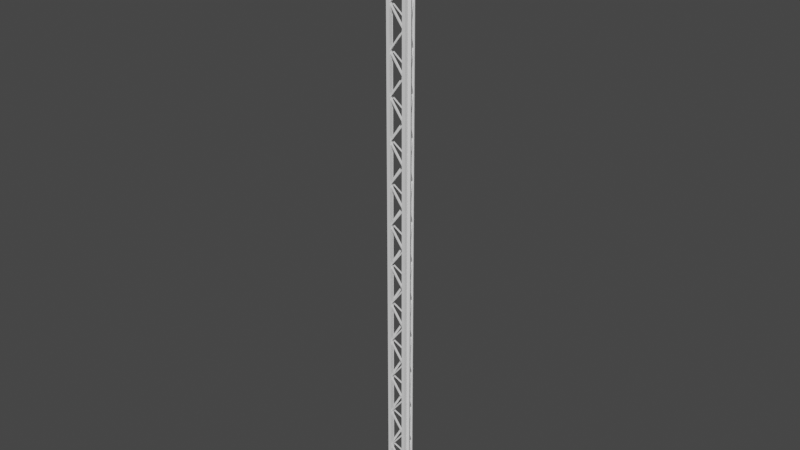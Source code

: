 # Source: full-scaffolding.blend  (saved by Blender 2.83.19; exported with 4.5.12 LTS)
import bpy
from mathutils import Matrix  # noqa: F401  (used for matrix-valued properties, if any)

bpy.ops.wm.read_factory_settings(use_empty=True)
scene = bpy.context.scene
scene.name = 'Scene'

# ---- collections
col_collection = bpy.data.collections.new('Collection'); scene.collection.children.link(col_collection)

# ---- world
world_world = bpy.data.worlds.new('World'); scene.world = world_world
world_world.use_nodes = True; world_world.node_tree.nodes.clear()
_N = world_world.node_tree.nodes; _L = world_world.node_tree.links
n0 = _N.new('ShaderNodeOutputWorld'); n0.name = 'World Output'; n0.location = (300, 300)
n1 = _N.new('ShaderNodeBackground'); n1.name = 'Background'; n1.location = (10, 300)
n1.inputs[0].default_value = (0.05088, 0.05088, 0.05088, 1.0)
_L.new(n1.outputs[0], n0.inputs[0])
n0.is_active_output = True
world_world.color = (0.05088, 0.05088, 0.05088)
world_world.use_sun_shadow = False
world_world.sun_shadow_jitter_overblur = 0.0

# ---- meshes
me_cube_005 = bpy.data.meshes.new('Cube.005')
me_cube_005.from_pydata([(0.7189, 0.8669, -33.68), (-0.7811, 0.8669, -31.68), (0.7189, 0.8669, -33.44), (0.7189, 0.6944, -33.68), (-0.7811, 0.6944, -31.68), (0.7189, 0.6944, -33.44), (-0.7811, 0.6944, -31.44), (0.7189, 0.6944, -29.44), (-0.7811, 0.6944, -31.19), (0.7189, 0.6944, -29.19), (-0.7811, 0.8669, -31.44), (0.7189, 0.8669, -29.44), (-0.7811, 0.8669, -31.19), (0.7189, 0.8669, -29.19), (0.7189, 0.8669, -29.19), (-0.7811, 0.8669, -27.19), (0.7189, 0.8669, -28.95), (0.7189, 0.6944, -29.19), (-0.7811, 0.6944, -27.19), (0.7189, 0.6944, -28.95), (-0.7811, 0.6944, -26.95), (0.7189, 0.6944, -24.95), (-0.7811, 0.6944, -26.7), (0.7189, 0.6944, -24.7), (-0.7811, 0.8669, -26.95), (0.7189, 0.8669, -24.95), (-0.7811, 0.8669, -26.7), (0.7189, 0.8669, -24.7), (0.7189, 0.8669, -24.7), (-0.7811, 0.8669, -22.7), (0.7189, 0.8669, -24.45), (0.7189, 0.6944, -24.7), (-0.7811, 0.6944, -22.7), (0.7189, 0.6944, -24.45), (-0.7811, 0.6944, -22.45), (0.7189, 0.6944, -20.45), (-0.7811, 0.6944, -22.21), (0.7189, 0.6944, -20.21), (-0.7811, 0.8669, -22.45), (0.7189, 0.8669, -20.45), (-0.7811, 0.8669, -22.21), (0.7189, 0.8669, -20.21), (0.7189, 0.8669, -20.21), (-0.7811, 0.8669, -18.21), (0.7189, 0.8669, -19.96), (0.7189, 0.6944, -20.21), (-0.7811, 0.6944, -18.21), (0.7189, 0.6944, -19.96), (-0.7811, 0.6944, -17.96), (0.7189, 0.6944, -15.96), (-0.7811, 0.6944, -17.72), (0.7189, 0.6944, -15.72), (-0.7811, 0.8669, -17.96), (0.7189, 0.8669, -15.96), (-0.7811, 0.8669, -17.72), (0.7189, 0.8669, -15.72), (0.7189, 0.8669, -15.72), (-0.7811, 0.8669, -13.72), (0.7189, 0.8669, -15.47), (0.7189, 0.6944, -15.72), (-0.7811, 0.6944, -13.72), (0.7189, 0.6944, -15.47), (-0.7811, 0.6944, -13.47), (0.7189, 0.6944, -11.47), (-0.7811, 0.6944, -13.23), (0.7189, 0.6944, -11.23), (-0.7811, 0.8669, -13.47), (0.7189, 0.8669, -11.47), (-0.7811, 0.8669, -13.23), (0.7189, 0.8669, -11.23), (0.7189, 0.8669, -11.23), (-0.7811, 0.8669, -9.227), (0.7189, 0.8669, -10.98), (0.7189, 0.6944, -11.23), (-0.7811, 0.6944, -9.227), (0.7189, 0.6944, -10.98), (-0.7811, 0.6944, -8.982), (0.7189, 0.6944, -6.982), (-0.7811, 0.6944, -8.737), (0.7189, 0.6944, -6.737), (-0.7811, 0.8669, -8.982), (0.7189, 0.8669, -6.982), (-0.7811, 0.8669, -8.737), (0.7189, 0.8669, -6.737), (0.7189, 0.8669, -6.737), (-0.7811, 0.8669, -4.737), (0.7189, 0.8669, -6.491), (0.7189, 0.6944, -6.737), (-0.7811, 0.6944, -4.737), (0.7189, 0.6944, -6.491), (-0.7811, 0.6944, -4.491), (0.7189, 0.6944, -2.491), (-0.7811, 0.6944, -4.246), (0.7189, 0.6944, -2.246), (-0.7811, 0.8669, -4.491), (0.7189, 0.8669, -2.491), (-0.7811, 0.8669, -4.246), (0.7189, 0.8669, -2.246), (0.7189, 0.8669, -2.246), (-0.7811, 0.8669, -0.2458), (0.7189, 0.8669, -2.0), (0.7189, 0.6944, -2.246), (-0.7811, 0.6944, -0.2458), (0.7189, 0.6944, -2.0), (-0.7811, 0.6944, -0.0003841), (0.7189, 0.6944, 2.0), (-0.7811, 0.6944, 0.245), (0.7189, 0.6944, 2.245), (-0.7811, 0.8669, -0.0003841), (0.7189, 0.8669, 2.0), (-0.7811, 0.8669, 0.245), (0.7189, 0.8669, 2.245), (0.7189, 0.8669, 2.245), (-0.7811, 0.8669, 4.245), (0.7189, 0.8669, 2.49), (0.7189, 0.6944, 2.245), (-0.7811, 0.6944, 4.245), (0.7189, 0.6944, 2.49), (-0.7811, 0.6944, 4.49), (0.7189, 0.6944, 6.49), (-0.7811, 0.6944, 4.736), (0.7189, 0.6944, 6.736), (-0.7811, 0.8669, 4.49), (0.7189, 0.8669, 6.49), (-0.7811, 0.8669, 4.736), (0.7189, 0.8669, 6.736), (0.7189, 0.8669, 6.736), (-0.7811, 0.8669, 8.736), (0.7189, 0.8669, 6.981), (0.7189, 0.6944, 6.736), (-0.7811, 0.6944, 8.736), (0.7189, 0.6944, 6.981), (-0.7811, 0.6944, 8.981), (0.7189, 0.6944, 10.98), (-0.7811, 0.6944, 9.227), (0.7189, 0.6944, 11.23), (-0.7811, 0.8669, 8.981), (0.7189, 0.8669, 10.98), (-0.7811, 0.8669, 9.227), (0.7189, 0.8669, 11.23), (0.7189, 0.8669, 11.23), (-0.7811, 0.8669, 13.23), (0.7189, 0.8669, 11.47), (0.7189, 0.6944, 11.23), (-0.7811, 0.6944, 13.23), (0.7189, 0.6944, 11.47), (-0.7811, 0.6944, 13.47), (0.7189, 0.6944, 15.47), (-0.7811, 0.6944, 13.72), (0.7189, 0.6944, 15.72), (-0.7811, 0.8669, 13.47), (0.7189, 0.8669, 15.47), (-0.7811, 0.8669, 13.72), (0.7189, 0.8669, 15.72), (0.7189, 0.8669, 15.72), (-0.7811, 0.8669, 17.72), (0.7189, 0.8669, 15.96), (0.7189, 0.6944, 15.72), (-0.7811, 0.6944, 17.72), (0.7189, 0.6944, 15.96), (-0.7811, 0.6944, 17.96), (0.7189, 0.6944, 19.96), (-0.7811, 0.6944, 18.21), (0.7189, 0.6944, 20.21), (-0.7811, 0.8669, 17.96), (0.7189, 0.8669, 19.96), (-0.7811, 0.8669, 18.21), (0.7189, 0.8669, 20.21), (0.7189, 0.8669, 20.21), (-0.7811, 0.8669, 22.21), (0.7189, 0.8669, 20.45), (0.7189, 0.6944, 20.21), (-0.7811, 0.6944, 22.21), (0.7189, 0.6944, 20.45), (-0.7811, 0.6944, 22.45), (0.7189, 0.6944, 24.45), (-0.7811, 0.6944, 22.7), (0.7189, 0.6944, 24.7), (-0.7811, 0.8669, 22.45), (0.7189, 0.8669, 24.45), (-0.7811, 0.8669, 22.7), (0.7189, 0.8669, 24.7), (0.7189, 0.8669, 24.7), (-0.7811, 0.8669, 26.7), (0.7189, 0.8669, 24.94), (0.7189, 0.6944, 24.7), (-0.7811, 0.6944, 26.7), (0.7189, 0.6944, 24.94), (-0.7811, 0.6944, 26.94), (0.7189, 0.6944, 28.94), (-0.7811, 0.6944, 27.19), (0.7189, 0.6944, 29.19), (-0.7811, 0.8669, 26.94), (0.7189, 0.8669, 28.94), (-0.7811, 0.8669, 27.19), (0.7189, 0.8669, 29.19), (0.7189, 0.8669, 29.19), (-0.7811, 0.8669, 31.19), (0.7189, 0.8669, 29.44), (0.7189, 0.6944, 29.19), (-0.7811, 0.6944, 31.19), (0.7189, 0.6944, 29.44), (-0.7811, 0.6944, 31.44), (0.7189, 0.6944, 33.44), (-0.7811, 0.6944, 31.68), (0.7189, 0.6944, 33.68), (-0.7811, 0.8669, 31.44), (0.7189, 0.8669, 33.44), (-0.7811, 0.8669, 31.68), (0.7189, 0.8669, 33.68), (0.7081, 0.5926, -33.68), (0.7081, 0.5926, 33.68), (0.7081, 0.9686, -33.68), (0.7081, 0.9686, 33.68), (1.084, 0.5926, -33.68), (1.084, 0.5926, 33.68), (1.084, 0.9686, -33.68), (1.084, 0.9686, 33.68), (-0.7702, 0.5926, -33.68), (-0.7702, 0.5926, 33.68), (-0.7702, 0.9686, -33.68), (-0.7702, 0.9686, 33.68), (-1.146, 0.5926, -33.68), (-1.146, 0.5926, 33.68), (-1.146, 0.9686, -33.68), (-1.146, 0.9686, 33.68), (1.009, 0.3074, -33.68), (0.273, -0.9996, -31.68), (1.009, 0.3074, -33.44), (1.16, 0.2227, -33.68), (0.4233, -1.084, -31.68), (1.16, 0.2227, -33.44), (0.4233, -1.084, -31.44), (1.16, 0.2227, -29.44), (0.4233, -1.084, -31.19), (1.16, 0.2227, -29.19), (0.273, -0.9996, -31.44), (1.009, 0.3074, -29.44), (0.273, -0.9996, -31.19), (1.009, 0.3074, -29.19), (1.009, 0.3074, -29.19), (0.273, -0.9996, -27.19), (1.009, 0.3074, -28.95), (1.16, 0.2227, -29.19), (0.4233, -1.084, -27.19), (1.16, 0.2227, -28.95), (0.4233, -1.084, -26.95), (1.16, 0.2227, -24.95), (0.4233, -1.084, -26.7), (1.16, 0.2227, -24.7), (0.273, -0.9996, -26.95), (1.009, 0.3074, -24.95), (0.273, -0.9996, -26.7), (1.009, 0.3074, -24.7), (1.009, 0.3074, -24.7), (0.273, -0.9996, -22.7), (1.009, 0.3074, -24.45), (1.16, 0.2227, -24.7), (0.4233, -1.084, -22.7), (1.16, 0.2227, -24.45), (0.4233, -1.084, -22.45), (1.16, 0.2227, -20.45), (0.4233, -1.084, -22.21), (1.16, 0.2227, -20.21), (0.273, -0.9996, -22.45), (1.009, 0.3074, -20.45), (0.273, -0.9996, -22.21), (1.009, 0.3074, -20.21), (1.009, 0.3074, -20.21), (0.273, -0.9996, -18.21), (1.009, 0.3074, -19.96), (1.16, 0.2227, -20.21), (0.4233, -1.084, -18.21), (1.16, 0.2227, -19.96), (0.4233, -1.084, -17.96), (1.16, 0.2227, -15.96), (0.4233, -1.084, -17.72), (1.16, 0.2227, -15.72), (0.273, -0.9996, -17.96), (1.009, 0.3074, -15.96), (0.273, -0.9996, -17.72), (1.009, 0.3074, -15.72), (1.009, 0.3074, -15.72), (0.273, -0.9996, -13.72), (1.009, 0.3074, -15.47), (1.16, 0.2227, -15.72), (0.4233, -1.084, -13.72), (1.16, 0.2227, -15.47), (0.4233, -1.084, -13.47), (1.16, 0.2227, -11.47), (0.4233, -1.084, -13.23), (1.16, 0.2227, -11.23), (0.273, -0.9996, -13.47), (1.009, 0.3074, -11.47), (0.273, -0.9996, -13.23), (1.009, 0.3074, -11.23), (1.009, 0.3074, -11.23), (0.273, -0.9996, -9.227), (1.009, 0.3074, -10.98), (1.16, 0.2227, -11.23), (0.4233, -1.084, -9.227), (1.16, 0.2227, -10.98), (0.4233, -1.084, -8.982), (1.16, 0.2227, -6.982), (0.4233, -1.084, -8.737), (1.16, 0.2227, -6.737), (0.273, -0.9996, -8.982), (1.009, 0.3074, -6.982), (0.273, -0.9996, -8.737), (1.009, 0.3074, -6.737), (1.009, 0.3074, -6.737), (0.273, -0.9996, -4.737), (1.009, 0.3074, -6.491), (1.16, 0.2227, -6.737), (0.4233, -1.084, -4.737), (1.16, 0.2227, -6.491), (0.4233, -1.084, -4.491), (1.16, 0.2227, -2.491), (0.4233, -1.084, -4.246), (1.16, 0.2227, -2.246), (0.273, -0.9996, -4.491), (1.009, 0.3074, -2.491), (0.273, -0.9996, -4.246), (1.009, 0.3074, -2.246), (1.009, 0.3074, -2.246), (0.273, -0.9996, -0.2458), (1.009, 0.3074, -2.0), (1.16, 0.2227, -2.246), (0.4233, -1.084, -0.2458), (1.16, 0.2227, -2.0), (0.4233, -1.084, -0.0003841), (1.16, 0.2227, 2.0), (0.4233, -1.084, 0.245), (1.16, 0.2227, 2.245), (0.273, -0.9996, -0.0003841), (1.009, 0.3074, 2.0), (0.273, -0.9996, 0.245), (1.009, 0.3074, 2.245), (1.009, 0.3074, 2.245), (0.273, -0.9996, 4.245), (1.009, 0.3074, 2.49), (1.16, 0.2227, 2.245), (0.4233, -1.084, 4.245), (1.16, 0.2227, 2.49), (0.4233, -1.084, 4.49), (1.16, 0.2227, 6.49), (0.4233, -1.084, 4.736), (1.16, 0.2227, 6.736), (0.273, -0.9996, 4.49), (1.009, 0.3074, 6.49), (0.273, -0.9996, 4.736), (1.009, 0.3074, 6.736), (1.009, 0.3074, 6.736), (0.273, -0.9996, 8.736), (1.009, 0.3074, 6.981), (1.16, 0.2227, 6.736), (0.4233, -1.084, 8.736), (1.16, 0.2227, 6.981), (0.4233, -1.084, 8.981), (1.16, 0.2227, 10.98), (0.4233, -1.084, 9.227), (1.16, 0.2227, 11.23), (0.273, -0.9996, 8.981), (1.009, 0.3074, 10.98), (0.273, -0.9996, 9.227), (1.009, 0.3074, 11.23), (1.009, 0.3074, 11.23), (0.273, -0.9996, 13.23), (1.009, 0.3074, 11.47), (1.16, 0.2227, 11.23), (0.4233, -1.084, 13.23), (1.16, 0.2227, 11.47), (0.4233, -1.084, 13.47), (1.16, 0.2227, 15.47), (0.4233, -1.084, 13.72), (1.16, 0.2227, 15.72), (0.273, -0.9996, 13.47), (1.009, 0.3074, 15.47), (0.273, -0.9996, 13.72), (1.009, 0.3074, 15.72), (1.009, 0.3074, 15.72), (0.273, -0.9996, 17.72), (1.009, 0.3074, 15.96), (1.16, 0.2227, 15.72), (0.4233, -1.084, 17.72), (1.16, 0.2227, 15.96), (0.4233, -1.084, 17.96), (1.16, 0.2227, 19.96), (0.4233, -1.084, 18.21), (1.16, 0.2227, 20.21), (0.273, -0.9996, 17.96), (1.009, 0.3074, 19.96), (0.273, -0.9996, 18.21), (1.009, 0.3074, 20.21), (1.009, 0.3074, 20.21), (0.273, -0.9996, 22.21), (1.009, 0.3074, 20.45), (1.16, 0.2227, 20.21), (0.4233, -1.084, 22.21), (1.16, 0.2227, 20.45), (0.4233, -1.084, 22.45), (1.16, 0.2227, 24.45), (0.4233, -1.084, 22.7), (1.16, 0.2227, 24.7), (0.273, -0.9996, 22.45), (1.009, 0.3074, 24.45), (0.273, -0.9996, 22.7), (1.009, 0.3074, 24.7), (1.009, 0.3074, 24.7), (0.273, -0.9996, 26.7), (1.009, 0.3074, 24.94), (1.16, 0.2227, 24.7), (0.4233, -1.084, 26.7), (1.16, 0.2227, 24.94), (0.4233, -1.084, 26.94), (1.16, 0.2227, 28.94), (0.4233, -1.084, 27.19), (1.16, 0.2227, 29.19), (0.273, -0.9996, 26.94), (1.009, 0.3074, 28.94), (0.273, -0.9996, 27.19), (1.009, 0.3074, 29.19), (1.009, 0.3074, 29.19), (0.273, -0.9996, 31.19), (1.009, 0.3074, 29.44), (1.16, 0.2227, 29.19), (0.4233, -1.084, 31.19), (1.16, 0.2227, 29.44), (0.4233, -1.084, 31.44), (1.16, 0.2227, 33.44), (0.4233, -1.084, 31.68), (1.16, 0.2227, 33.68), (0.273, -0.9996, 31.44), (1.009, 0.3074, 33.44), (0.273, -0.9996, 31.68), (1.009, 0.3074, 33.68), (1.243, 0.1633, -33.68), (1.243, 0.1633, 33.68), (0.9153, 0.3478, -33.68), (0.9153, 0.3478, 33.68), (1.427, 0.4909, -33.68), (1.427, 0.4909, 33.68), (1.1, 0.6754, -33.68), (1.1, 0.6754, 33.68), (0.5173, -1.125, -33.68), (0.5173, -1.125, 33.68), (0.1898, -0.9402, -33.68), (0.1898, -0.9402, 33.68), (0.3328, -1.452, -33.68), (0.3328, -1.452, 33.68), (0.005244, -1.268, -33.68), (0.005244, -1.268, 33.68), (-1.144, 0.2073, -33.68), (-0.3745, -1.08, -31.68), (-1.144, 0.2073, -33.44), (-0.996, 0.2958, -33.68), (-0.2264, -0.9917, -31.68), (-0.996, 0.2958, -33.44), (-0.2264, -0.9917, -31.44), (-0.996, 0.2958, -29.44), (-0.2264, -0.9917, -31.19), (-0.996, 0.2958, -29.19), (-0.3745, -1.08, -31.44), (-1.144, 0.2073, -29.44), (-0.3745, -1.08, -31.19), (-1.144, 0.2073, -29.19), (-1.144, 0.2073, -29.19), (-0.3745, -1.08, -27.19), (-1.144, 0.2073, -28.95), (-0.996, 0.2958, -29.19), (-0.2264, -0.9917, -27.19), (-0.996, 0.2958, -28.95), (-0.2264, -0.9917, -26.95), (-0.996, 0.2958, -24.95), (-0.2264, -0.9917, -26.7), (-0.996, 0.2958, -24.7), (-0.3745, -1.08, -26.95), (-1.144, 0.2073, -24.95), (-0.3745, -1.08, -26.7), (-1.144, 0.2073, -24.7), (-1.144, 0.2073, -24.7), (-0.3745, -1.08, -22.7), (-1.144, 0.2073, -24.45), (-0.996, 0.2958, -24.7), (-0.2264, -0.9917, -22.7), (-0.996, 0.2958, -24.45), (-0.2264, -0.9917, -22.45), (-0.996, 0.2958, -20.45), (-0.2264, -0.9917, -22.21), (-0.996, 0.2958, -20.21), (-0.3745, -1.08, -22.45), (-1.144, 0.2073, -20.45), (-0.3745, -1.08, -22.21), (-1.144, 0.2073, -20.21), (-1.144, 0.2073, -20.21), (-0.3745, -1.08, -18.21), (-1.144, 0.2073, -19.96), (-0.996, 0.2958, -20.21), (-0.2264, -0.9917, -18.21), (-0.996, 0.2958, -19.96), (-0.2264, -0.9917, -17.96), (-0.996, 0.2958, -15.96), (-0.2264, -0.9917, -17.72), (-0.996, 0.2958, -15.72), (-0.3745, -1.08, -17.96), (-1.144, 0.2073, -15.96), (-0.3745, -1.08, -17.72), (-1.144, 0.2073, -15.72), (-1.144, 0.2073, -15.72), (-0.3745, -1.08, -13.72), (-1.144, 0.2073, -15.47), (-0.996, 0.2958, -15.72), (-0.2264, -0.9917, -13.72), (-0.996, 0.2958, -15.47), (-0.2264, -0.9917, -13.47), (-0.996, 0.2958, -11.47), (-0.2264, -0.9917, -13.23), (-0.996, 0.2958, -11.23), (-0.3745, -1.08, -13.47), (-1.144, 0.2073, -11.47), (-0.3745, -1.08, -13.23), (-1.144, 0.2073, -11.23), (-1.144, 0.2073, -11.23), (-0.3745, -1.08, -9.227), (-1.144, 0.2073, -10.98), (-0.996, 0.2958, -11.23), (-0.2264, -0.9917, -9.227), (-0.996, 0.2958, -10.98), (-0.2264, -0.9917, -8.982), (-0.996, 0.2958, -6.982), (-0.2264, -0.9917, -8.737), (-0.996, 0.2958, -6.737), (-0.3745, -1.08, -8.982), (-1.144, 0.2073, -6.982), (-0.3745, -1.08, -8.737), (-1.144, 0.2073, -6.737), (-1.144, 0.2073, -6.737), (-0.3745, -1.08, -4.737), (-1.144, 0.2073, -6.491), (-0.996, 0.2958, -6.737), (-0.2264, -0.9917, -4.737), (-0.996, 0.2958, -6.491), (-0.2264, -0.9917, -4.491), (-0.996, 0.2958, -2.491), (-0.2264, -0.9917, -4.246), (-0.996, 0.2958, -2.246), (-0.3745, -1.08, -4.491), (-1.144, 0.2073, -2.491), (-0.3745, -1.08, -4.246), (-1.144, 0.2073, -2.246), (-1.144, 0.2073, -2.246), (-0.3745, -1.08, -0.2458), (-1.144, 0.2073, -2.0), (-0.996, 0.2958, -2.246), (-0.2264, -0.9917, -0.2458), (-0.996, 0.2958, -2.0), (-0.2264, -0.9917, -0.0003841), (-0.996, 0.2958, 2.0), (-0.2264, -0.9917, 0.245), (-0.996, 0.2958, 2.245), (-0.3745, -1.08, -0.0003841), (-1.144, 0.2073, 2.0), (-0.3745, -1.08, 0.245), (-1.144, 0.2073, 2.245), (-1.144, 0.2073, 2.245), (-0.3745, -1.08, 4.245), (-1.144, 0.2073, 2.49), (-0.996, 0.2958, 2.245), (-0.2264, -0.9917, 4.245), (-0.996, 0.2958, 2.49), (-0.2264, -0.9917, 4.49), (-0.996, 0.2958, 6.49), (-0.2264, -0.9917, 4.736), (-0.996, 0.2958, 6.736), (-0.3745, -1.08, 4.49), (-1.144, 0.2073, 6.49), (-0.3745, -1.08, 4.736), (-1.144, 0.2073, 6.736), (-1.144, 0.2073, 6.736), (-0.3745, -1.08, 8.736), (-1.144, 0.2073, 6.981), (-0.996, 0.2958, 6.736), (-0.2264, -0.9917, 8.736), (-0.996, 0.2958, 6.981), (-0.2264, -0.9917, 8.981), (-0.996, 0.2958, 10.98), (-0.2264, -0.9917, 9.227), (-0.996, 0.2958, 11.23), (-0.3745, -1.08, 8.981), (-1.144, 0.2073, 10.98), (-0.3745, -1.08, 9.227), (-1.144, 0.2073, 11.23), (-1.144, 0.2073, 11.23), (-0.3745, -1.08, 13.23), (-1.144, 0.2073, 11.47), (-0.996, 0.2958, 11.23), (-0.2264, -0.9917, 13.23), (-0.996, 0.2958, 11.47), (-0.2264, -0.9917, 13.47), (-0.996, 0.2958, 15.47), (-0.2264, -0.9917, 13.72), (-0.996, 0.2958, 15.72), (-0.3745, -1.08, 13.47), (-1.144, 0.2073, 15.47), (-0.3745, -1.08, 13.72), (-1.144, 0.2073, 15.72), (-1.144, 0.2073, 15.72), (-0.3745, -1.08, 17.72), (-1.144, 0.2073, 15.96), (-0.996, 0.2958, 15.72), (-0.2264, -0.9917, 17.72), (-0.996, 0.2958, 15.96), (-0.2264, -0.9917, 17.96), (-0.996, 0.2958, 19.96), (-0.2264, -0.9917, 18.21), (-0.996, 0.2958, 20.21), (-0.3745, -1.08, 17.96), (-1.144, 0.2073, 19.96), (-0.3745, -1.08, 18.21), (-1.144, 0.2073, 20.21), (-1.144, 0.2073, 20.21), (-0.3745, -1.08, 22.21), (-1.144, 0.2073, 20.45), (-0.996, 0.2958, 20.21), (-0.2264, -0.9917, 22.21), (-0.996, 0.2958, 20.45), (-0.2264, -0.9917, 22.45), (-0.996, 0.2958, 24.45), (-0.2264, -0.9917, 22.7), (-0.996, 0.2958, 24.7), (-0.3745, -1.08, 22.45), (-1.144, 0.2073, 24.45), (-0.3745, -1.08, 22.7), (-1.144, 0.2073, 24.7), (-1.144, 0.2073, 24.7), (-0.3745, -1.08, 26.7), (-1.144, 0.2073, 24.94), (-0.996, 0.2958, 24.7), (-0.2264, -0.9917, 26.7), (-0.996, 0.2958, 24.94), (-0.2264, -0.9917, 26.94), (-0.996, 0.2958, 28.94), (-0.2264, -0.9917, 27.19), (-0.996, 0.2958, 29.19), (-0.3745, -1.08, 26.94), (-1.144, 0.2073, 28.94), (-0.3745, -1.08, 27.19), (-1.144, 0.2073, 29.19), (-1.144, 0.2073, 29.19), (-0.3745, -1.08, 31.19), (-1.144, 0.2073, 29.44), (-0.996, 0.2958, 29.19), (-0.2264, -0.9917, 31.19), (-0.996, 0.2958, 29.44), (-0.2264, -0.9917, 31.44), (-0.996, 0.2958, 33.44), (-0.2264, -0.9917, 31.68), (-0.996, 0.2958, 33.68), (-0.3745, -1.08, 31.44), (-1.144, 0.2073, 33.44), (-0.3745, -1.08, 31.68), (-1.144, 0.2073, 33.68), (-0.9031, 0.3387, -33.68), (-0.9031, 0.3387, 33.68), (-1.226, 0.1458, -33.68), (-1.226, 0.1458, 33.68), (-1.096, 0.6614, -33.68), (-1.096, 0.6614, 33.68), (-1.419, 0.4685, -33.68), (-1.419, 0.4685, 33.68), (-0.1447, -0.9302, -33.68), (-0.1447, -0.9302, 33.68), (-0.4674, -1.123, -33.68), (-0.4674, -1.123, 33.68), (0.04821, -1.253, -33.68), (0.04821, -1.253, 33.68), (-0.2745, -1.446, -33.68), (-0.2745, -1.446, 33.68)], [], [(0, 1, 10, 2), (2, 10, 6, 5), (5, 6, 4, 3), (3, 4, 1, 0), (2, 5, 3, 0), (6, 10, 1, 4), (6, 7, 9, 8), (8, 9, 13, 12), (12, 13, 11, 10), (10, 11, 7, 6), (8, 12, 10, 6), (13, 9, 7, 11), (14, 15, 24, 16), (16, 24, 20, 19), (19, 20, 18, 17), (17, 18, 15, 14), (16, 19, 17, 14), (20, 24, 15, 18), (20, 21, 23, 22), (22, 23, 27, 26), (26, 27, 25, 24), (24, 25, 21, 20), (22, 26, 24, 20), (27, 23, 21, 25), (28, 29, 38, 30), (30, 38, 34, 33), (33, 34, 32, 31), (31, 32, 29, 28), (30, 33, 31, 28), (34, 38, 29, 32), (34, 35, 37, 36), (36, 37, 41, 40), (40, 41, 39, 38), (38, 39, 35, 34), (36, 40, 38, 34), (41, 37, 35, 39), (42, 43, 52, 44), (44, 52, 48, 47), (47, 48, 46, 45), (45, 46, 43, 42), (44, 47, 45, 42), (48, 52, 43, 46), (48, 49, 51, 50), (50, 51, 55, 54), (54, 55, 53, 52), (52, 53, 49, 48), (50, 54, 52, 48), (55, 51, 49, 53), (56, 57, 66, 58), (58, 66, 62, 61), (61, 62, 60, 59), (59, 60, 57, 56), (58, 61, 59, 56), (62, 66, 57, 60), (62, 63, 65, 64), (64, 65, 69, 68), (68, 69, 67, 66), (66, 67, 63, 62), (64, 68, 66, 62), (69, 65, 63, 67), (70, 71, 80, 72), (72, 80, 76, 75), (75, 76, 74, 73), (73, 74, 71, 70), (72, 75, 73, 70), (76, 80, 71, 74), (76, 77, 79, 78), (78, 79, 83, 82), (82, 83, 81, 80), (80, 81, 77, 76), (78, 82, 80, 76), (83, 79, 77, 81), (84, 85, 94, 86), (86, 94, 90, 89), (89, 90, 88, 87), (87, 88, 85, 84), (86, 89, 87, 84), (90, 94, 85, 88), (90, 91, 93, 92), (92, 93, 97, 96), (96, 97, 95, 94), (94, 95, 91, 90), (92, 96, 94, 90), (97, 93, 91, 95), (98, 99, 108, 100), (100, 108, 104, 103), (103, 104, 102, 101), (101, 102, 99, 98), (100, 103, 101, 98), (104, 108, 99, 102), (104, 105, 107, 106), (106, 107, 111, 110), (110, 111, 109, 108), (108, 109, 105, 104), (106, 110, 108, 104), (111, 107, 105, 109), (112, 113, 122, 114), (114, 122, 118, 117), (117, 118, 116, 115), (115, 116, 113, 112), (114, 117, 115, 112), (118, 122, 113, 116), (118, 119, 121, 120), (120, 121, 125, 124), (124, 125, 123, 122), (122, 123, 119, 118), (120, 124, 122, 118), (125, 121, 119, 123), (126, 127, 136, 128), (128, 136, 132, 131), (131, 132, 130, 129), (129, 130, 127, 126), (128, 131, 129, 126), (132, 136, 127, 130), (132, 133, 135, 134), (134, 135, 139, 138), (138, 139, 137, 136), (136, 137, 133, 132), (134, 138, 136, 132), (139, 135, 133, 137), (140, 141, 150, 142), (142, 150, 146, 145), (145, 146, 144, 143), (143, 144, 141, 140), (142, 145, 143, 140), (146, 150, 141, 144), (146, 147, 149, 148), (148, 149, 153, 152), (152, 153, 151, 150), (150, 151, 147, 146), (148, 152, 150, 146), (153, 149, 147, 151), (154, 155, 164, 156), (156, 164, 160, 159), (159, 160, 158, 157), (157, 158, 155, 154), (156, 159, 157, 154), (160, 164, 155, 158), (160, 161, 163, 162), (162, 163, 167, 166), (166, 167, 165, 164), (164, 165, 161, 160), (162, 166, 164, 160), (167, 163, 161, 165), (168, 169, 178, 170), (170, 178, 174, 173), (173, 174, 172, 171), (171, 172, 169, 168), (170, 173, 171, 168), (174, 178, 169, 172), (174, 175, 177, 176), (176, 177, 181, 180), (180, 181, 179, 178), (178, 179, 175, 174), (176, 180, 178, 174), (181, 177, 175, 179), (182, 183, 192, 184), (184, 192, 188, 187), (187, 188, 186, 185), (185, 186, 183, 182), (184, 187, 185, 182), (188, 192, 183, 186), (188, 189, 191, 190), (190, 191, 195, 194), (194, 195, 193, 192), (192, 193, 189, 188), (190, 194, 192, 188), (195, 191, 189, 193), (196, 197, 206, 198), (198, 206, 202, 201), (201, 202, 200, 199), (199, 200, 197, 196), (198, 201, 199, 196), (202, 206, 197, 200), (202, 203, 205, 204), (204, 205, 209, 208), (208, 209, 207, 206), (206, 207, 203, 202), (204, 208, 206, 202), (209, 205, 203, 207), (210, 211, 213, 212), (212, 213, 217, 216), (216, 217, 215, 214), (214, 215, 211, 210), (212, 216, 214, 210), (217, 213, 211, 215), (218, 220, 221, 219), (220, 224, 225, 221), (224, 222, 223, 225), (222, 218, 219, 223), (220, 218, 222, 224), (225, 223, 219, 221), (226, 227, 236, 228), (228, 236, 232, 231), (231, 232, 230, 229), (229, 230, 227, 226), (228, 231, 229, 226), (232, 236, 227, 230), (232, 233, 235, 234), (234, 235, 239, 238), (238, 239, 237, 236), (236, 237, 233, 232), (234, 238, 236, 232), (239, 235, 233, 237), (240, 241, 250, 242), (242, 250, 246, 245), (245, 246, 244, 243), (243, 244, 241, 240), (242, 245, 243, 240), (246, 250, 241, 244), (246, 247, 249, 248), (248, 249, 253, 252), (252, 253, 251, 250), (250, 251, 247, 246), (248, 252, 250, 246), (253, 249, 247, 251), (254, 255, 264, 256), (256, 264, 260, 259), (259, 260, 258, 257), (257, 258, 255, 254), (256, 259, 257, 254), (260, 264, 255, 258), (260, 261, 263, 262), (262, 263, 267, 266), (266, 267, 265, 264), (264, 265, 261, 260), (262, 266, 264, 260), (267, 263, 261, 265), (268, 269, 278, 270), (270, 278, 274, 273), (273, 274, 272, 271), (271, 272, 269, 268), (270, 273, 271, 268), (274, 278, 269, 272), (274, 275, 277, 276), (276, 277, 281, 280), (280, 281, 279, 278), (278, 279, 275, 274), (276, 280, 278, 274), (281, 277, 275, 279), (282, 283, 292, 284), (284, 292, 288, 287), (287, 288, 286, 285), (285, 286, 283, 282), (284, 287, 285, 282), (288, 292, 283, 286), (288, 289, 291, 290), (290, 291, 295, 294), (294, 295, 293, 292), (292, 293, 289, 288), (290, 294, 292, 288), (295, 291, 289, 293), (296, 297, 306, 298), (298, 306, 302, 301), (301, 302, 300, 299), (299, 300, 297, 296), (298, 301, 299, 296), (302, 306, 297, 300), (302, 303, 305, 304), (304, 305, 309, 308), (308, 309, 307, 306), (306, 307, 303, 302), (304, 308, 306, 302), (309, 305, 303, 307), (310, 311, 320, 312), (312, 320, 316, 315), (315, 316, 314, 313), (313, 314, 311, 310), (312, 315, 313, 310), (316, 320, 311, 314), (316, 317, 319, 318), (318, 319, 323, 322), (322, 323, 321, 320), (320, 321, 317, 316), (318, 322, 320, 316), (323, 319, 317, 321), (324, 325, 334, 326), (326, 334, 330, 329), (329, 330, 328, 327), (327, 328, 325, 324), (326, 329, 327, 324), (330, 334, 325, 328), (330, 331, 333, 332), (332, 333, 337, 336), (336, 337, 335, 334), (334, 335, 331, 330), (332, 336, 334, 330), (337, 333, 331, 335), (338, 339, 348, 340), (340, 348, 344, 343), (343, 344, 342, 341), (341, 342, 339, 338), (340, 343, 341, 338), (344, 348, 339, 342), (344, 345, 347, 346), (346, 347, 351, 350), (350, 351, 349, 348), (348, 349, 345, 344), (346, 350, 348, 344), (351, 347, 345, 349), (352, 353, 362, 354), (354, 362, 358, 357), (357, 358, 356, 355), (355, 356, 353, 352), (354, 357, 355, 352), (358, 362, 353, 356), (358, 359, 361, 360), (360, 361, 365, 364), (364, 365, 363, 362), (362, 363, 359, 358), (360, 364, 362, 358), (365, 361, 359, 363), (366, 367, 376, 368), (368, 376, 372, 371), (371, 372, 370, 369), (369, 370, 367, 366), (368, 371, 369, 366), (372, 376, 367, 370), (372, 373, 375, 374), (374, 375, 379, 378), (378, 379, 377, 376), (376, 377, 373, 372), (374, 378, 376, 372), (379, 375, 373, 377), (380, 381, 390, 382), (382, 390, 386, 385), (385, 386, 384, 383), (383, 384, 381, 380), (382, 385, 383, 380), (386, 390, 381, 384), (386, 387, 389, 388), (388, 389, 393, 392), (392, 393, 391, 390), (390, 391, 387, 386), (388, 392, 390, 386), (393, 389, 387, 391), (394, 395, 404, 396), (396, 404, 400, 399), (399, 400, 398, 397), (397, 398, 395, 394), (396, 399, 397, 394), (400, 404, 395, 398), (400, 401, 403, 402), (402, 403, 407, 406), (406, 407, 405, 404), (404, 405, 401, 400), (402, 406, 404, 400), (407, 403, 401, 405), (408, 409, 418, 410), (410, 418, 414, 413), (413, 414, 412, 411), (411, 412, 409, 408), (410, 413, 411, 408), (414, 418, 409, 412), (414, 415, 417, 416), (416, 417, 421, 420), (420, 421, 419, 418), (418, 419, 415, 414), (416, 420, 418, 414), (421, 417, 415, 419), (422, 423, 432, 424), (424, 432, 428, 427), (427, 428, 426, 425), (425, 426, 423, 422), (424, 427, 425, 422), (428, 432, 423, 426), (428, 429, 431, 430), (430, 431, 435, 434), (434, 435, 433, 432), (432, 433, 429, 428), (430, 434, 432, 428), (435, 431, 429, 433), (436, 437, 439, 438), (438, 439, 443, 442), (442, 443, 441, 440), (440, 441, 437, 436), (438, 442, 440, 436), (443, 439, 437, 441), (444, 446, 447, 445), (446, 450, 451, 447), (450, 448, 449, 451), (448, 444, 445, 449), (446, 444, 448, 450), (451, 449, 445, 447), (452, 453, 462, 454), (454, 462, 458, 457), (457, 458, 456, 455), (455, 456, 453, 452), (454, 457, 455, 452), (458, 462, 453, 456), (458, 459, 461, 460), (460, 461, 465, 464), (464, 465, 463, 462), (462, 463, 459, 458), (460, 464, 462, 458), (465, 461, 459, 463), (466, 467, 476, 468), (468, 476, 472, 471), (471, 472, 470, 469), (469, 470, 467, 466), (468, 471, 469, 466), (472, 476, 467, 470), (472, 473, 475, 474), (474, 475, 479, 478), (478, 479, 477, 476), (476, 477, 473, 472), (474, 478, 476, 472), (479, 475, 473, 477), (480, 481, 490, 482), (482, 490, 486, 485), (485, 486, 484, 483), (483, 484, 481, 480), (482, 485, 483, 480), (486, 490, 481, 484), (486, 487, 489, 488), (488, 489, 493, 492), (492, 493, 491, 490), (490, 491, 487, 486), (488, 492, 490, 486), (493, 489, 487, 491), (494, 495, 504, 496), (496, 504, 500, 499), (499, 500, 498, 497), (497, 498, 495, 494), (496, 499, 497, 494), (500, 504, 495, 498), (500, 501, 503, 502), (502, 503, 507, 506), (506, 507, 505, 504), (504, 505, 501, 500), (502, 506, 504, 500), (507, 503, 501, 505), (508, 509, 518, 510), (510, 518, 514, 513), (513, 514, 512, 511), (511, 512, 509, 508), (510, 513, 511, 508), (514, 518, 509, 512), (514, 515, 517, 516), (516, 517, 521, 520), (520, 521, 519, 518), (518, 519, 515, 514), (516, 520, 518, 514), (521, 517, 515, 519), (522, 523, 532, 524), (524, 532, 528, 527), (527, 528, 526, 525), (525, 526, 523, 522), (524, 527, 525, 522), (528, 532, 523, 526), (528, 529, 531, 530), (530, 531, 535, 534), (534, 535, 533, 532), (532, 533, 529, 528), (530, 534, 532, 528), (535, 531, 529, 533), (536, 537, 546, 538), (538, 546, 542, 541), (541, 542, 540, 539), (539, 540, 537, 536), (538, 541, 539, 536), (542, 546, 537, 540), (542, 543, 545, 544), (544, 545, 549, 548), (548, 549, 547, 546), (546, 547, 543, 542), (544, 548, 546, 542), (549, 545, 543, 547), (550, 551, 560, 552), (552, 560, 556, 555), (555, 556, 554, 553), (553, 554, 551, 550), (552, 555, 553, 550), (556, 560, 551, 554), (556, 557, 559, 558), (558, 559, 563, 562), (562, 563, 561, 560), (560, 561, 557, 556), (558, 562, 560, 556), (563, 559, 557, 561), (564, 565, 574, 566), (566, 574, 570, 569), (569, 570, 568, 567), (567, 568, 565, 564), (566, 569, 567, 564), (570, 574, 565, 568), (570, 571, 573, 572), (572, 573, 577, 576), (576, 577, 575, 574), (574, 575, 571, 570), (572, 576, 574, 570), (577, 573, 571, 575), (578, 579, 588, 580), (580, 588, 584, 583), (583, 584, 582, 581), (581, 582, 579, 578), (580, 583, 581, 578), (584, 588, 579, 582), (584, 585, 587, 586), (586, 587, 591, 590), (590, 591, 589, 588), (588, 589, 585, 584), (586, 590, 588, 584), (591, 587, 585, 589), (592, 593, 602, 594), (594, 602, 598, 597), (597, 598, 596, 595), (595, 596, 593, 592), (594, 597, 595, 592), (598, 602, 593, 596), (598, 599, 601, 600), (600, 601, 605, 604), (604, 605, 603, 602), (602, 603, 599, 598), (600, 604, 602, 598), (605, 601, 599, 603), (606, 607, 616, 608), (608, 616, 612, 611), (611, 612, 610, 609), (609, 610, 607, 606), (608, 611, 609, 606), (612, 616, 607, 610), (612, 613, 615, 614), (614, 615, 619, 618), (618, 619, 617, 616), (616, 617, 613, 612), (614, 618, 616, 612), (619, 615, 613, 617), (620, 621, 630, 622), (622, 630, 626, 625), (625, 626, 624, 623), (623, 624, 621, 620), (622, 625, 623, 620), (626, 630, 621, 624), (626, 627, 629, 628), (628, 629, 633, 632), (632, 633, 631, 630), (630, 631, 627, 626), (628, 632, 630, 626), (633, 629, 627, 631), (634, 635, 644, 636), (636, 644, 640, 639), (639, 640, 638, 637), (637, 638, 635, 634), (636, 639, 637, 634), (640, 644, 635, 638), (640, 641, 643, 642), (642, 643, 647, 646), (646, 647, 645, 644), (644, 645, 641, 640), (642, 646, 644, 640), (647, 643, 641, 645), (648, 649, 658, 650), (650, 658, 654, 653), (653, 654, 652, 651), (651, 652, 649, 648), (650, 653, 651, 648), (654, 658, 649, 652), (654, 655, 657, 656), (656, 657, 661, 660), (660, 661, 659, 658), (658, 659, 655, 654), (656, 660, 658, 654), (661, 657, 655, 659), (662, 663, 665, 664), (664, 665, 669, 668), (668, 669, 667, 666), (666, 667, 663, 662), (664, 668, 666, 662), (669, 665, 663, 667), (670, 672, 673, 671), (672, 676, 677, 673), (676, 674, 675, 677), (674, 670, 671, 675), (672, 670, 674, 676), (677, 675, 671, 673)])
_uv = me_cube_005.uv_layers.new(name='UVMap')
_uv.uv.foreach_set('vector', [0.375, 0.0, 0.625, 0.0, 0.625, 0.25, 0.375, 0.25, 0.375, 0.25, 0.625, 0.25, 0.625, 0.5, 0.375, 0.5, 0.375, 0.5, 0.625, 0.5, 0.625, 0.75, 0.375, 0.75, 0.375, 0.75, 0.625, 0.75, 0.625, 1.0, 0.375, 1.0, 0.125, 0.5, 0.375, 0.5, 0.375, 0.75, 0.125, 0.75, 0.625, 0.5, 0.875, 0.5, 0.875, 0.75, 0.625, 0.75, 0.375, 0.0, 0.625, 0.0, 0.625, 0.25, 0.375, 0.25, 0.375, 0.25, 0.625, 0.25, 0.625, 0.5, 0.375, 0.5, 0.375, 0.5, 0.625, 0.5, 0.625, 0.75, 0.375, 0.75, 0.375, 0.75, 0.625, 0.75, 0.625, 1.0, 0.375, 1.0, 0.125, 0.5, 0.375, 0.5, 0.375, 0.75, 0.125, 0.75, 0.625, 0.5, 0.875, 0.5, 0.875, 0.75, 0.625, 0.75, 0.375, 0.0, 0.625, 0.0, 0.625, 0.25, 0.375, 0.25, 0.375, 0.25, 0.625, 0.25, 0.625, 0.5, 0.375, 0.5, 0.375, 0.5, 0.625, 0.5, 0.625, 0.75, 0.375, 0.75, 0.375, 0.75, 0.625, 0.75, 0.625, 1.0, 0.375, 1.0, 0.125, 0.5, 0.375, 0.5, 0.375, 0.75, 0.125, 0.75, 0.625, 0.5, 0.875, 0.5, 0.875, 0.75, 0.625, 0.75, 0.375, 0.0, 0.625, 0.0, 0.625, 0.25, 0.375, 0.25, 0.375, 0.25, 0.625, 0.25, 0.625, 0.5, 0.375, 0.5, 0.375, 0.5, 0.625, 0.5, 0.625, 0.75, 0.375, 0.75, 0.375, 0.75, 0.625, 0.75, 0.625, 1.0, 0.375, 1.0, 0.125, 0.5, 0.375, 0.5, 0.375, 0.75, 0.125, 0.75, 0.625, 0.5, 0.875, 0.5, 0.875, 0.75, 0.625, 0.75, 0.375, 0.0, 0.625, 0.0, 0.625, 0.25, 0.375, 0.25, 0.375, 0.25, 0.625, 0.25, 0.625, 0.5, 0.375, 0.5, 0.375, 0.5, 0.625, 0.5, 0.625, 0.75, 0.375, 0.75, 0.375, 0.75, 0.625, 0.75, 0.625, 1.0, 0.375, 1.0, 0.125, 0.5, 0.375, 0.5, 0.375, 0.75, 0.125, 0.75, 0.625, 0.5, 0.875, 0.5, 0.875, 0.75, 0.625, 0.75, 0.375, 0.0, 0.625, 0.0, 0.625, 0.25, 0.375, 0.25, 0.375, 0.25, 0.625, 0.25, 0.625, 0.5, 0.375, 0.5, 0.375, 0.5, 0.625, 0.5, 0.625, 0.75, 0.375, 0.75, 0.375, 0.75, 0.625, 0.75, 0.625, 1.0, 0.375, 1.0, 0.125, 0.5, 0.375, 0.5, 0.375, 0.75, 0.125, 0.75, 0.625, 0.5, 0.875, 0.5, 0.875, 0.75, 0.625, 0.75, 0.375, 0.0, 0.625, 0.0, 0.625, 0.25, 0.375, 0.25, 0.375, 0.25, 0.625, 0.25, 0.625, 0.5, 0.375, 0.5, 0.375, 0.5, 0.625, 0.5, 0.625, 0.75, 0.375, 0.75, 0.375, 0.75, 0.625, 0.75, 0.625, 1.0, 0.375, 1.0, 0.125, 0.5, 0.375, 0.5, 0.375, 0.75, 0.125, 0.75, 0.625, 0.5, 0.875, 0.5, 0.875, 0.75, 0.625, 0.75, 0.375, 0.0, 0.625, 0.0, 0.625, 0.25, 0.375, 0.25, 0.375, 0.25, 0.625, 0.25, 0.625, 0.5, 0.375, 0.5, 0.375, 0.5, 0.625, 0.5, 0.625, 0.75, 0.375, 0.75, 0.375, 0.75, 0.625, 0.75, 0.625, 1.0, 0.375, 1.0, 0.125, 0.5, 0.375, 0.5, 0.375, 0.75, 0.125, 0.75, 0.625, 0.5, 0.875, 0.5, 0.875, 0.75, 0.625, 0.75, 0.375, 0.0, 0.625, 0.0, 0.625, 0.25, 0.375, 0.25, 0.375, 0.25, 0.625, 0.25, 0.625, 0.5, 0.375, 0.5, 0.375, 0.5, 0.625, 0.5, 0.625, 0.75, 0.375, 0.75, 0.375, 0.75, 0.625, 0.75, 0.625, 1.0, 0.375, 1.0, 0.125, 0.5, 0.375, 0.5, 0.375, 0.75, 0.125, 0.75, 0.625, 0.5, 0.875, 0.5, 0.875, 0.75, 0.625, 0.75, 0.375, 0.0, 0.625, 0.0, 0.625, 0.25, 0.375, 0.25, 0.375, 0.25, 0.625, 0.25, 0.625, 0.5, 0.375, 0.5, 0.375, 0.5, 0.625, 0.5, 0.625, 0.75, 0.375, 0.75, 0.375, 0.75, 0.625, 0.75, 0.625, 1.0, 0.375, 1.0, 0.125, 0.5, 0.375, 0.5, 0.375, 0.75, 0.125, 0.75, 0.625, 0.5, 0.875, 0.5, 0.875, 0.75, 0.625, 0.75, 0.375, 0.0, 0.625, 0.0, 0.625, 0.25, 0.375, 0.25, 0.375, 0.25, 0.625, 0.25, 0.625, 0.5, 0.375, 0.5, 0.375, 0.5, 0.625, 0.5, 0.625, 0.75, 0.375, 0.75, 0.375, 0.75, 0.625, 0.75, 0.625, 1.0, 0.375, 1.0, 0.125, 0.5, 0.375, 0.5, 0.375, 0.75, 0.125, 0.75, 0.625, 0.5, 0.875, 0.5, 0.875, 0.75, 0.625, 0.75, 0.375, 0.0, 0.625, 0.0, 0.625, 0.25, 0.375, 0.25, 0.375, 0.25, 0.625, 0.25, 0.625, 0.5, 0.375, 0.5, 0.375, 0.5, 0.625, 0.5, 0.625, 0.75, 0.375, 0.75, 0.375, 0.75, 0.625, 0.75, 0.625, 1.0, 0.375, 1.0, 0.125, 0.5, 0.375, 0.5, 0.375, 0.75, 0.125, 0.75, 0.625, 0.5, 0.875, 0.5, 0.875, 0.75, 0.625, 0.75, 0.375, 0.0, 0.625, 0.0, 0.625, 0.25, 0.375, 0.25, 0.375, 0.25, 0.625, 0.25, 0.625, 0.5, 0.375, 0.5, 0.375, 0.5, 0.625, 0.5, 0.625, 0.75, 0.375, 0.75, 0.375, 0.75, 0.625, 0.75, 0.625, 1.0, 0.375, 1.0, 0.125, 0.5, 0.375, 0.5, 0.375, 0.75, 0.125, 0.75, 0.625, 0.5, 0.875, 0.5, 0.875, 0.75, 0.625, 0.75, 0.375, 0.0, 0.625, 0.0, 0.625, 0.25, 0.375, 0.25, 0.375, 0.25, 0.625, 0.25, 0.625, 0.5, 0.375, 0.5, 0.375, 0.5, 0.625, 0.5, 0.625, 0.75, 0.375, 0.75, 0.375, 0.75, 0.625, 0.75, 0.625, 1.0, 0.375, 1.0, 0.125, 0.5, 0.375, 0.5, 0.375, 0.75, 0.125, 0.75, 0.625, 0.5, 0.875, 0.5, 0.875, 0.75, 0.625, 0.75, 0.375, 0.0, 0.625, 0.0, 0.625, 0.25, 0.375, 0.25, 0.375, 0.25, 0.625, 0.25, 0.625, 0.5, 0.375, 0.5, 0.375, 0.5, 0.625, 0.5, 0.625, 0.75, 0.375, 0.75, 0.375, 0.75, 0.625, 0.75, 0.625, 1.0, 0.375, 1.0, 0.125, 0.5, 0.375, 0.5, 0.375, 0.75, 0.125, 0.75, 0.625, 0.5, 0.875, 0.5, 0.875, 0.75, 0.625, 0.75, 0.375, 0.0, 0.625, 0.0, 0.625, 0.25, 0.375, 0.25, 0.375, 0.25, 0.625, 0.25, 0.625, 0.5, 0.375, 0.5, 0.375, 0.5, 0.625, 0.5, 0.625, 0.75, 0.375, 0.75, 0.375, 0.75, 0.625, 0.75, 0.625, 1.0, 0.375, 1.0, 0.125, 0.5, 0.375, 0.5, 0.375, 0.75, 0.125, 0.75, 0.625, 0.5, 0.875, 0.5, 0.875, 0.75, 0.625, 0.75, 0.375, 0.0, 0.625, 0.0, 0.625, 0.25, 0.375, 0.25, 0.375, 0.25, 0.625, 0.25, 0.625, 0.5, 0.375, 0.5, 0.375, 0.5, 0.625, 0.5, 0.625, 0.75, 0.375, 0.75, 0.375, 0.75, 0.625, 0.75, 0.625, 1.0, 0.375, 1.0, 0.125, 0.5, 0.375, 0.5, 0.375, 0.75, 0.125, 0.75, 0.625, 0.5, 0.875, 0.5, 0.875, 0.75, 0.625, 0.75, 0.375, 0.0, 0.625, 0.0, 0.625, 0.25, 0.375, 0.25, 0.375, 0.25, 0.625, 0.25, 0.625, 0.5, 0.375, 0.5, 0.375, 0.5, 0.625, 0.5, 0.625, 0.75, 0.375, 0.75, 0.375, 0.75, 0.625, 0.75, 0.625, 1.0, 0.375, 1.0, 0.125, 0.5, 0.375, 0.5, 0.375, 0.75, 0.125, 0.75, 0.625, 0.5, 0.875, 0.5, 0.875, 0.75, 0.625, 0.75, 0.375, 0.0, 0.625, 0.0, 0.625, 0.25, 0.375, 0.25, 0.375, 0.25, 0.625, 0.25, 0.625, 0.5, 0.375, 0.5, 0.375, 0.5, 0.625, 0.5, 0.625, 0.75, 0.375, 0.75, 0.375, 0.75, 0.625, 0.75, 0.625, 1.0, 0.375, 1.0, 0.125, 0.5, 0.375, 0.5, 0.375, 0.75, 0.125, 0.75, 0.625, 0.5, 0.875, 0.5, 0.875, 0.75, 0.625, 0.75, 0.375, 0.0, 0.625, 0.0, 0.625, 0.25, 0.375, 0.25, 0.375, 0.25, 0.625, 0.25, 0.625, 0.5, 0.375, 0.5, 0.375, 0.5, 0.625, 0.5, 0.625, 0.75, 0.375, 0.75, 0.375, 0.75, 0.625, 0.75, 0.625, 1.0, 0.375, 1.0, 0.125, 0.5, 0.375, 0.5, 0.375, 0.75, 0.125, 0.75, 0.625, 0.5, 0.875, 0.5, 0.875, 0.75, 0.625, 0.75, 0.375, 0.0, 0.625, 0.0, 0.625, 0.25, 0.375, 0.25, 0.375, 0.25, 0.625, 0.25, 0.625, 0.5, 0.375, 0.5, 0.375, 0.5, 0.625, 0.5, 0.625, 0.75, 0.375, 0.75, 0.375, 0.75, 0.625, 0.75, 0.625, 1.0, 0.375, 1.0, 0.125, 0.5, 0.375, 0.5, 0.375, 0.75, 0.125, 0.75, 0.625, 0.5, 0.875, 0.5, 0.875, 0.75, 0.625, 0.75, 0.375, 0.0, 0.625, 0.0, 0.625, 0.25, 0.375, 0.25, 0.375, 0.25, 0.625, 0.25, 0.625, 0.5, 0.375, 0.5, 0.375, 0.5, 0.625, 0.5, 0.625, 0.75, 0.375, 0.75, 0.375, 0.75, 0.625, 0.75, 0.625, 1.0, 0.375, 1.0, 0.125, 0.5, 0.375, 0.5, 0.375, 0.75, 0.125, 0.75, 0.625, 0.5, 0.875, 0.5, 0.875, 0.75, 0.625, 0.75, 0.375, 0.0, 0.625, 0.0, 0.625, 0.25, 0.375, 0.25, 0.375, 0.25, 0.625, 0.25, 0.625, 0.5, 0.375, 0.5, 0.375, 0.5, 0.625, 0.5, 0.625, 0.75, 0.375, 0.75, 0.375, 0.75, 0.625, 0.75, 0.625, 1.0, 0.375, 1.0, 0.125, 0.5, 0.375, 0.5, 0.375, 0.75, 0.125, 0.75, 0.625, 0.5, 0.875, 0.5, 0.875, 0.75, 0.625, 0.75, 0.375, 0.0, 0.625, 0.0, 0.625, 0.25, 0.375, 0.25, 0.375, 0.25, 0.625, 0.25, 0.625, 0.5, 0.375, 0.5, 0.375, 0.5, 0.625, 0.5, 0.625, 0.75, 0.375, 0.75, 0.375, 0.75, 0.625, 0.75, 0.625, 1.0, 0.375, 1.0, 0.125, 0.5, 0.375, 0.5, 0.375, 0.75, 0.125, 0.75, 0.625, 0.5, 0.875, 0.5, 0.875, 0.75, 0.625, 0.75, 0.375, 0.0, 0.625, 0.0, 0.625, 0.25, 0.375, 0.25, 0.375, 0.25, 0.625, 0.25, 0.625, 0.5, 0.375, 0.5, 0.375, 0.5, 0.625, 0.5, 0.625, 0.75, 0.375, 0.75, 0.375, 0.75, 0.625, 0.75, 0.625, 1.0, 0.375, 1.0, 0.125, 0.5, 0.375, 0.5, 0.375, 0.75, 0.125, 0.75, 0.625, 0.5, 0.875, 0.5, 0.875, 0.75, 0.625, 0.75, 0.375, 0.0, 0.625, 0.0, 0.625, 0.25, 0.375, 0.25, 0.375, 0.25, 0.625, 0.25, 0.625, 0.5, 0.375, 0.5, 0.375, 0.5, 0.625, 0.5, 0.625, 0.75, 0.375, 0.75, 0.375, 0.75, 0.625, 0.75, 0.625, 1.0, 0.375, 1.0, 0.125, 0.5, 0.375, 0.5, 0.375, 0.75, 0.125, 0.75, 0.625, 0.5, 0.875, 0.5, 0.875, 0.75, 0.625, 0.75, 0.375, 0.0, 0.625, 0.0, 0.625, 0.25, 0.375, 0.25, 0.375, 0.25, 0.625, 0.25, 0.625, 0.5, 0.375, 0.5, 0.375, 0.5, 0.625, 0.5, 0.625, 0.75, 0.375, 0.75, 0.375, 0.75, 0.625, 0.75, 0.625, 1.0, 0.375, 1.0, 0.125, 0.5, 0.375, 0.5, 0.375, 0.75, 0.125, 0.75, 0.625, 0.5, 0.875, 0.5, 0.875, 0.75, 0.625, 0.75, 0.375, 0.0, 0.625, 0.0, 0.625, 0.25, 0.375, 0.25, 0.375, 0.25, 0.625, 0.25, 0.625, 0.5, 0.375, 0.5, 0.375, 0.5, 0.625, 0.5, 0.625, 0.75, 0.375, 0.75, 0.375, 0.75, 0.625, 0.75, 0.625, 1.0, 0.375, 1.0, 0.125, 0.5, 0.375, 0.5, 0.375, 0.75, 0.125, 0.75, 0.625, 0.5, 0.875, 0.5, 0.875, 0.75, 0.625, 0.75, 0.375, 0.0, 0.625, 0.0, 0.625, 0.25, 0.375, 0.25, 0.375, 0.25, 0.625, 0.25, 0.625, 0.5, 0.375, 0.5, 0.375, 0.5, 0.625, 0.5, 0.625, 0.75, 0.375, 0.75, 0.375, 0.75, 0.625, 0.75, 0.625, 1.0, 0.375, 1.0, 0.125, 0.5, 0.375, 0.5, 0.375, 0.75, 0.125, 0.75, 0.625, 0.5, 0.875, 0.5, 0.875, 0.75, 0.625, 0.75, 0.375, 0.0, 0.625, 0.0, 0.625, 0.25, 0.375, 0.25, 0.375, 0.25, 0.625, 0.25, 0.625, 0.5, 0.375, 0.5, 0.375, 0.5, 0.625, 0.5, 0.625, 0.75, 0.375, 0.75, 0.375, 0.75, 0.625, 0.75, 0.625, 1.0, 0.375, 1.0, 0.125, 0.5, 0.375, 0.5, 0.375, 0.75, 0.125, 0.75, 0.625, 0.5, 0.875, 0.5, 0.875, 0.75, 0.625, 0.75, 0.375, 0.0, 0.625, 0.0, 0.625, 0.25, 0.375, 0.25, 0.375, 0.25, 0.625, 0.25, 0.625, 0.5, 0.375, 0.5, 0.375, 0.5, 0.625, 0.5, 0.625, 0.75, 0.375, 0.75, 0.375, 0.75, 0.625, 0.75, 0.625, 1.0, 0.375, 1.0, 0.125, 0.5, 0.375, 0.5, 0.375, 0.75, 0.125, 0.75, 0.625, 0.5, 0.875, 0.5, 0.875, 0.75, 0.625, 0.75, 0.375, 0.0, 0.375, 0.25, 0.625, 0.25, 0.625, 0.0, 0.375, 0.25, 0.375, 0.5, 0.625, 0.5, 0.625, 0.25, 0.375, 0.5, 0.375, 0.75, 0.625, 0.75, 0.625, 0.5, 0.375, 0.75, 0.375, 1.0, 0.625, 1.0, 0.625, 0.75, 0.125, 0.5, 0.125, 0.75, 0.375, 0.75, 0.375, 0.5, 0.625, 0.5, 0.625, 0.75, 0.875, 0.75, 0.875, 0.5, 0.375, 0.0, 0.625, 0.0, 0.625, 0.25, 0.375, 0.25, 0.375, 0.25, 0.625, 0.25, 0.625, 0.5, 0.375, 0.5, 0.375, 0.5, 0.625, 0.5, 0.625, 0.75, 0.375, 0.75, 0.375, 0.75, 0.625, 0.75, 0.625, 1.0, 0.375, 1.0, 0.125, 0.5, 0.375, 0.5, 0.375, 0.75, 0.125, 0.75, 0.625, 0.5, 0.875, 0.5, 0.875, 0.75, 0.625, 0.75, 0.375, 0.0, 0.625, 0.0, 0.625, 0.25, 0.375, 0.25, 0.375, 0.25, 0.625, 0.25, 0.625, 0.5, 0.375, 0.5, 0.375, 0.5, 0.625, 0.5, 0.625, 0.75, 0.375, 0.75, 0.375, 0.75, 0.625, 0.75, 0.625, 1.0, 0.375, 1.0, 0.125, 0.5, 0.375, 0.5, 0.375, 0.75, 0.125, 0.75, 0.625, 0.5, 0.875, 0.5, 0.875, 0.75, 0.625, 0.75, 0.375, 0.0, 0.625, 0.0, 0.625, 0.25, 0.375, 0.25, 0.375, 0.25, 0.625, 0.25, 0.625, 0.5, 0.375, 0.5, 0.375, 0.5, 0.625, 0.5, 0.625, 0.75, 0.375, 0.75, 0.375, 0.75, 0.625, 0.75, 0.625, 1.0, 0.375, 1.0, 0.125, 0.5, 0.375, 0.5, 0.375, 0.75, 0.125, 0.75, 0.625, 0.5, 0.875, 0.5, 0.875, 0.75, 0.625, 0.75, 0.375, 0.0, 0.625, 0.0, 0.625, 0.25, 0.375, 0.25, 0.375, 0.25, 0.625, 0.25, 0.625, 0.5, 0.375, 0.5, 0.375, 0.5, 0.625, 0.5, 0.625, 0.75, 0.375, 0.75, 0.375, 0.75, 0.625, 0.75, 0.625, 1.0, 0.375, 1.0, 0.125, 0.5, 0.375, 0.5, 0.375, 0.75, 0.125, 0.75, 0.625, 0.5, 0.875, 0.5, 0.875, 0.75, 0.625, 0.75, 0.375, 0.0, 0.625, 0.0, 0.625, 0.25, 0.375, 0.25, 0.375, 0.25, 0.625, 0.25, 0.625, 0.5, 0.375, 0.5, 0.375, 0.5, 0.625, 0.5, 0.625, 0.75, 0.375, 0.75, 0.375, 0.75, 0.625, 0.75, 0.625, 1.0, 0.375, 1.0, 0.125, 0.5, 0.375, 0.5, 0.375, 0.75, 0.125, 0.75, 0.625, 0.5, 0.875, 0.5, 0.875, 0.75, 0.625, 0.75, 0.375, 0.0, 0.625, 0.0, 0.625, 0.25, 0.375, 0.25, 0.375, 0.25, 0.625, 0.25, 0.625, 0.5, 0.375, 0.5, 0.375, 0.5, 0.625, 0.5, 0.625, 0.75, 0.375, 0.75, 0.375, 0.75, 0.625, 0.75, 0.625, 1.0, 0.375, 1.0, 0.125, 0.5, 0.375, 0.5, 0.375, 0.75, 0.125, 0.75, 0.625, 0.5, 0.875, 0.5, 0.875, 0.75, 0.625, 0.75, 0.375, 0.0, 0.625, 0.0, 0.625, 0.25, 0.375, 0.25, 0.375, 0.25, 0.625, 0.25, 0.625, 0.5, 0.375, 0.5, 0.375, 0.5, 0.625, 0.5, 0.625, 0.75, 0.375, 0.75, 0.375, 0.75, 0.625, 0.75, 0.625, 1.0, 0.375, 1.0, 0.125, 0.5, 0.375, 0.5, 0.375, 0.75, 0.125, 0.75, 0.625, 0.5, 0.875, 0.5, 0.875, 0.75, 0.625, 0.75, 0.375, 0.0, 0.625, 0.0, 0.625, 0.25, 0.375, 0.25, 0.375, 0.25, 0.625, 0.25, 0.625, 0.5, 0.375, 0.5, 0.375, 0.5, 0.625, 0.5, 0.625, 0.75, 0.375, 0.75, 0.375, 0.75, 0.625, 0.75, 0.625, 1.0, 0.375, 1.0, 0.125, 0.5, 0.375, 0.5, 0.375, 0.75, 0.125, 0.75, 0.625, 0.5, 0.875, 0.5, 0.875, 0.75, 0.625, 0.75, 0.375, 0.0, 0.625, 0.0, 0.625, 0.25, 0.375, 0.25, 0.375, 0.25, 0.625, 0.25, 0.625, 0.5, 0.375, 0.5, 0.375, 0.5, 0.625, 0.5, 0.625, 0.75, 0.375, 0.75, 0.375, 0.75, 0.625, 0.75, 0.625, 1.0, 0.375, 1.0, 0.125, 0.5, 0.375, 0.5, 0.375, 0.75, 0.125, 0.75, 0.625, 0.5, 0.875, 0.5, 0.875, 0.75, 0.625, 0.75, 0.375, 0.0, 0.625, 0.0, 0.625, 0.25, 0.375, 0.25, 0.375, 0.25, 0.625, 0.25, 0.625, 0.5, 0.375, 0.5, 0.375, 0.5, 0.625, 0.5, 0.625, 0.75, 0.375, 0.75, 0.375, 0.75, 0.625, 0.75, 0.625, 1.0, 0.375, 1.0, 0.125, 0.5, 0.375, 0.5, 0.375, 0.75, 0.125, 0.75, 0.625, 0.5, 0.875, 0.5, 0.875, 0.75, 0.625, 0.75, 0.375, 0.0, 0.625, 0.0, 0.625, 0.25, 0.375, 0.25, 0.375, 0.25, 0.625, 0.25, 0.625, 0.5, 0.375, 0.5, 0.375, 0.5, 0.625, 0.5, 0.625, 0.75, 0.375, 0.75, 0.375, 0.75, 0.625, 0.75, 0.625, 1.0, 0.375, 1.0, 0.125, 0.5, 0.375, 0.5, 0.375, 0.75, 0.125, 0.75, 0.625, 0.5, 0.875, 0.5, 0.875, 0.75, 0.625, 0.75, 0.375, 0.0, 0.625, 0.0, 0.625, 0.25, 0.375, 0.25, 0.375, 0.25, 0.625, 0.25, 0.625, 0.5, 0.375, 0.5, 0.375, 0.5, 0.625, 0.5, 0.625, 0.75, 0.375, 0.75, 0.375, 0.75, 0.625, 0.75, 0.625, 1.0, 0.375, 1.0, 0.125, 0.5, 0.375, 0.5, 0.375, 0.75, 0.125, 0.75, 0.625, 0.5, 0.875, 0.5, 0.875, 0.75, 0.625, 0.75, 0.375, 0.0, 0.625, 0.0, 0.625, 0.25, 0.375, 0.25, 0.375, 0.25, 0.625, 0.25, 0.625, 0.5, 0.375, 0.5, 0.375, 0.5, 0.625, 0.5, 0.625, 0.75, 0.375, 0.75, 0.375, 0.75, 0.625, 0.75, 0.625, 1.0, 0.375, 1.0, 0.125, 0.5, 0.375, 0.5, 0.375, 0.75, 0.125, 0.75, 0.625, 0.5, 0.875, 0.5, 0.875, 0.75, 0.625, 0.75, 0.375, 0.0, 0.625, 0.0, 0.625, 0.25, 0.375, 0.25, 0.375, 0.25, 0.625, 0.25, 0.625, 0.5, 0.375, 0.5, 0.375, 0.5, 0.625, 0.5, 0.625, 0.75, 0.375, 0.75, 0.375, 0.75, 0.625, 0.75, 0.625, 1.0, 0.375, 1.0, 0.125, 0.5, 0.375, 0.5, 0.375, 0.75, 0.125, 0.75, 0.625, 0.5, 0.875, 0.5, 0.875, 0.75, 0.625, 0.75, 0.375, 0.0, 0.625, 0.0, 0.625, 0.25, 0.375, 0.25, 0.375, 0.25, 0.625, 0.25, 0.625, 0.5, 0.375, 0.5, 0.375, 0.5, 0.625, 0.5, 0.625, 0.75, 0.375, 0.75, 0.375, 0.75, 0.625, 0.75, 0.625, 1.0, 0.375, 1.0, 0.125, 0.5, 0.375, 0.5, 0.375, 0.75, 0.125, 0.75, 0.625, 0.5, 0.875, 0.5, 0.875, 0.75, 0.625, 0.75, 0.375, 0.0, 0.625, 0.0, 0.625, 0.25, 0.375, 0.25, 0.375, 0.25, 0.625, 0.25, 0.625, 0.5, 0.375, 0.5, 0.375, 0.5, 0.625, 0.5, 0.625, 0.75, 0.375, 0.75, 0.375, 0.75, 0.625, 0.75, 0.625, 1.0, 0.375, 1.0, 0.125, 0.5, 0.375, 0.5, 0.375, 0.75, 0.125, 0.75, 0.625, 0.5, 0.875, 0.5, 0.875, 0.75, 0.625, 0.75, 0.375, 0.0, 0.625, 0.0, 0.625, 0.25, 0.375, 0.25, 0.375, 0.25, 0.625, 0.25, 0.625, 0.5, 0.375, 0.5, 0.375, 0.5, 0.625, 0.5, 0.625, 0.75, 0.375, 0.75, 0.375, 0.75, 0.625, 0.75, 0.625, 1.0, 0.375, 1.0, 0.125, 0.5, 0.375, 0.5, 0.375, 0.75, 0.125, 0.75, 0.625, 0.5, 0.875, 0.5, 0.875, 0.75, 0.625, 0.75, 0.375, 0.0, 0.625, 0.0, 0.625, 0.25, 0.375, 0.25, 0.375, 0.25, 0.625, 0.25, 0.625, 0.5, 0.375, 0.5, 0.375, 0.5, 0.625, 0.5, 0.625, 0.75, 0.375, 0.75, 0.375, 0.75, 0.625, 0.75, 0.625, 1.0, 0.375, 1.0, 0.125, 0.5, 0.375, 0.5, 0.375, 0.75, 0.125, 0.75, 0.625, 0.5, 0.875, 0.5, 0.875, 0.75, 0.625, 0.75, 0.375, 0.0, 0.625, 0.0, 0.625, 0.25, 0.375, 0.25, 0.375, 0.25, 0.625, 0.25, 0.625, 0.5, 0.375, 0.5, 0.375, 0.5, 0.625, 0.5, 0.625, 0.75, 0.375, 0.75, 0.375, 0.75, 0.625, 0.75, 0.625, 1.0, 0.375, 1.0, 0.125, 0.5, 0.375, 0.5, 0.375, 0.75, 0.125, 0.75, 0.625, 0.5, 0.875, 0.5, 0.875, 0.75, 0.625, 0.75, 0.375, 0.0, 0.625, 0.0, 0.625, 0.25, 0.375, 0.25, 0.375, 0.25, 0.625, 0.25, 0.625, 0.5, 0.375, 0.5, 0.375, 0.5, 0.625, 0.5, 0.625, 0.75, 0.375, 0.75, 0.375, 0.75, 0.625, 0.75, 0.625, 1.0, 0.375, 1.0, 0.125, 0.5, 0.375, 0.5, 0.375, 0.75, 0.125, 0.75, 0.625, 0.5, 0.875, 0.5, 0.875, 0.75, 0.625, 0.75, 0.375, 0.0, 0.625, 0.0, 0.625, 0.25, 0.375, 0.25, 0.375, 0.25, 0.625, 0.25, 0.625, 0.5, 0.375, 0.5, 0.375, 0.5, 0.625, 0.5, 0.625, 0.75, 0.375, 0.75, 0.375, 0.75, 0.625, 0.75, 0.625, 1.0, 0.375, 1.0, 0.125, 0.5, 0.375, 0.5, 0.375, 0.75, 0.125, 0.75, 0.625, 0.5, 0.875, 0.5, 0.875, 0.75, 0.625, 0.75, 0.375, 0.0, 0.625, 0.0, 0.625, 0.25, 0.375, 0.25, 0.375, 0.25, 0.625, 0.25, 0.625, 0.5, 0.375, 0.5, 0.375, 0.5, 0.625, 0.5, 0.625, 0.75, 0.375, 0.75, 0.375, 0.75, 0.625, 0.75, 0.625, 1.0, 0.375, 1.0, 0.125, 0.5, 0.375, 0.5, 0.375, 0.75, 0.125, 0.75, 0.625, 0.5, 0.875, 0.5, 0.875, 0.75, 0.625, 0.75, 0.375, 0.0, 0.625, 0.0, 0.625, 0.25, 0.375, 0.25, 0.375, 0.25, 0.625, 0.25, 0.625, 0.5, 0.375, 0.5, 0.375, 0.5, 0.625, 0.5, 0.625, 0.75, 0.375, 0.75, 0.375, 0.75, 0.625, 0.75, 0.625, 1.0, 0.375, 1.0, 0.125, 0.5, 0.375, 0.5, 0.375, 0.75, 0.125, 0.75, 0.625, 0.5, 0.875, 0.5, 0.875, 0.75, 0.625, 0.75, 0.375, 0.0, 0.625, 0.0, 0.625, 0.25, 0.375, 0.25, 0.375, 0.25, 0.625, 0.25, 0.625, 0.5, 0.375, 0.5, 0.375, 0.5, 0.625, 0.5, 0.625, 0.75, 0.375, 0.75, 0.375, 0.75, 0.625, 0.75, 0.625, 1.0, 0.375, 1.0, 0.125, 0.5, 0.375, 0.5, 0.375, 0.75, 0.125, 0.75, 0.625, 0.5, 0.875, 0.5, 0.875, 0.75, 0.625, 0.75, 0.375, 0.0, 0.625, 0.0, 0.625, 0.25, 0.375, 0.25, 0.375, 0.25, 0.625, 0.25, 0.625, 0.5, 0.375, 0.5, 0.375, 0.5, 0.625, 0.5, 0.625, 0.75, 0.375, 0.75, 0.375, 0.75, 0.625, 0.75, 0.625, 1.0, 0.375, 1.0, 0.125, 0.5, 0.375, 0.5, 0.375, 0.75, 0.125, 0.75, 0.625, 0.5, 0.875, 0.5, 0.875, 0.75, 0.625, 0.75, 0.375, 0.0, 0.625, 0.0, 0.625, 0.25, 0.375, 0.25, 0.375, 0.25, 0.625, 0.25, 0.625, 0.5, 0.375, 0.5, 0.375, 0.5, 0.625, 0.5, 0.625, 0.75, 0.375, 0.75, 0.375, 0.75, 0.625, 0.75, 0.625, 1.0, 0.375, 1.0, 0.125, 0.5, 0.375, 0.5, 0.375, 0.75, 0.125, 0.75, 0.625, 0.5, 0.875, 0.5, 0.875, 0.75, 0.625, 0.75, 0.375, 0.0, 0.625, 0.0, 0.625, 0.25, 0.375, 0.25, 0.375, 0.25, 0.625, 0.25, 0.625, 0.5, 0.375, 0.5, 0.375, 0.5, 0.625, 0.5, 0.625, 0.75, 0.375, 0.75, 0.375, 0.75, 0.625, 0.75, 0.625, 1.0, 0.375, 1.0, 0.125, 0.5, 0.375, 0.5, 0.375, 0.75, 0.125, 0.75, 0.625, 0.5, 0.875, 0.5, 0.875, 0.75, 0.625, 0.75, 0.375, 0.0, 0.625, 0.0, 0.625, 0.25, 0.375, 0.25, 0.375, 0.25, 0.625, 0.25, 0.625, 0.5, 0.375, 0.5, 0.375, 0.5, 0.625, 0.5, 0.625, 0.75, 0.375, 0.75, 0.375, 0.75, 0.625, 0.75, 0.625, 1.0, 0.375, 1.0, 0.125, 0.5, 0.375, 0.5, 0.375, 0.75, 0.125, 0.75, 0.625, 0.5, 0.875, 0.5, 0.875, 0.75, 0.625, 0.75, 0.375, 0.0, 0.625, 0.0, 0.625, 0.25, 0.375, 0.25, 0.375, 0.25, 0.625, 0.25, 0.625, 0.5, 0.375, 0.5, 0.375, 0.5, 0.625, 0.5, 0.625, 0.75, 0.375, 0.75, 0.375, 0.75, 0.625, 0.75, 0.625, 1.0, 0.375, 1.0, 0.125, 0.5, 0.375, 0.5, 0.375, 0.75, 0.125, 0.75, 0.625, 0.5, 0.875, 0.5, 0.875, 0.75, 0.625, 0.75, 0.375, 0.0, 0.625, 0.0, 0.625, 0.25, 0.375, 0.25, 0.375, 0.25, 0.625, 0.25, 0.625, 0.5, 0.375, 0.5, 0.375, 0.5, 0.625, 0.5, 0.625, 0.75, 0.375, 0.75, 0.375, 0.75, 0.625, 0.75, 0.625, 1.0, 0.375, 1.0, 0.125, 0.5, 0.375, 0.5, 0.375, 0.75, 0.125, 0.75, 0.625, 0.5, 0.875, 0.5, 0.875, 0.75, 0.625, 0.75, 0.375, 0.0, 0.625, 0.0, 0.625, 0.25, 0.375, 0.25, 0.375, 0.25, 0.625, 0.25, 0.625, 0.5, 0.375, 0.5, 0.375, 0.5, 0.625, 0.5, 0.625, 0.75, 0.375, 0.75, 0.375, 0.75, 0.625, 0.75, 0.625, 1.0, 0.375, 1.0, 0.125, 0.5, 0.375, 0.5, 0.375, 0.75, 0.125, 0.75, 0.625, 0.5, 0.875, 0.5, 0.875, 0.75, 0.625, 0.75, 0.375, 0.0, 0.375, 0.25, 0.625, 0.25, 0.625, 0.0, 0.375, 0.25, 0.375, 0.5, 0.625, 0.5, 0.625, 0.25, 0.375, 0.5, 0.375, 0.75, 0.625, 0.75, 0.625, 0.5, 0.375, 0.75, 0.375, 1.0, 0.625, 1.0, 0.625, 0.75, 0.125, 0.5, 0.125, 0.75, 0.375, 0.75, 0.375, 0.5, 0.625, 0.5, 0.625, 0.75, 0.875, 0.75, 0.875, 0.5, 0.375, 0.0, 0.625, 0.0, 0.625, 0.25, 0.375, 0.25, 0.375, 0.25, 0.625, 0.25, 0.625, 0.5, 0.375, 0.5, 0.375, 0.5, 0.625, 0.5, 0.625, 0.75, 0.375, 0.75, 0.375, 0.75, 0.625, 0.75, 0.625, 1.0, 0.375, 1.0, 0.125, 0.5, 0.375, 0.5, 0.375, 0.75, 0.125, 0.75, 0.625, 0.5, 0.875, 0.5, 0.875, 0.75, 0.625, 0.75, 0.375, 0.0, 0.625, 0.0, 0.625, 0.25, 0.375, 0.25, 0.375, 0.25, 0.625, 0.25, 0.625, 0.5, 0.375, 0.5, 0.375, 0.5, 0.625, 0.5, 0.625, 0.75, 0.375, 0.75, 0.375, 0.75, 0.625, 0.75, 0.625, 1.0, 0.375, 1.0, 0.125, 0.5, 0.375, 0.5, 0.375, 0.75, 0.125, 0.75, 0.625, 0.5, 0.875, 0.5, 0.875, 0.75, 0.625, 0.75, 0.375, 0.0, 0.625, 0.0, 0.625, 0.25, 0.375, 0.25, 0.375, 0.25, 0.625, 0.25, 0.625, 0.5, 0.375, 0.5, 0.375, 0.5, 0.625, 0.5, 0.625, 0.75, 0.375, 0.75, 0.375, 0.75, 0.625, 0.75, 0.625, 1.0, 0.375, 1.0, 0.125, 0.5, 0.375, 0.5, 0.375, 0.75, 0.125, 0.75, 0.625, 0.5, 0.875, 0.5, 0.875, 0.75, 0.625, 0.75, 0.375, 0.0, 0.625, 0.0, 0.625, 0.25, 0.375, 0.25, 0.375, 0.25, 0.625, 0.25, 0.625, 0.5, 0.375, 0.5, 0.375, 0.5, 0.625, 0.5, 0.625, 0.75, 0.375, 0.75, 0.375, 0.75, 0.625, 0.75, 0.625, 1.0, 0.375, 1.0, 0.125, 0.5, 0.375, 0.5, 0.375, 0.75, 0.125, 0.75, 0.625, 0.5, 0.875, 0.5, 0.875, 0.75, 0.625, 0.75, 0.375, 0.0, 0.625, 0.0, 0.625, 0.25, 0.375, 0.25, 0.375, 0.25, 0.625, 0.25, 0.625, 0.5, 0.375, 0.5, 0.375, 0.5, 0.625, 0.5, 0.625, 0.75, 0.375, 0.75, 0.375, 0.75, 0.625, 0.75, 0.625, 1.0, 0.375, 1.0, 0.125, 0.5, 0.375, 0.5, 0.375, 0.75, 0.125, 0.75, 0.625, 0.5, 0.875, 0.5, 0.875, 0.75, 0.625, 0.75, 0.375, 0.0, 0.625, 0.0, 0.625, 0.25, 0.375, 0.25, 0.375, 0.25, 0.625, 0.25, 0.625, 0.5, 0.375, 0.5, 0.375, 0.5, 0.625, 0.5, 0.625, 0.75, 0.375, 0.75, 0.375, 0.75, 0.625, 0.75, 0.625, 1.0, 0.375, 1.0, 0.125, 0.5, 0.375, 0.5, 0.375, 0.75, 0.125, 0.75, 0.625, 0.5, 0.875, 0.5, 0.875, 0.75, 0.625, 0.75, 0.375, 0.0, 0.625, 0.0, 0.625, 0.25, 0.375, 0.25, 0.375, 0.25, 0.625, 0.25, 0.625, 0.5, 0.375, 0.5, 0.375, 0.5, 0.625, 0.5, 0.625, 0.75, 0.375, 0.75, 0.375, 0.75, 0.625, 0.75, 0.625, 1.0, 0.375, 1.0, 0.125, 0.5, 0.375, 0.5, 0.375, 0.75, 0.125, 0.75, 0.625, 0.5, 0.875, 0.5, 0.875, 0.75, 0.625, 0.75, 0.375, 0.0, 0.625, 0.0, 0.625, 0.25, 0.375, 0.25, 0.375, 0.25, 0.625, 0.25, 0.625, 0.5, 0.375, 0.5, 0.375, 0.5, 0.625, 0.5, 0.625, 0.75, 0.375, 0.75, 0.375, 0.75, 0.625, 0.75, 0.625, 1.0, 0.375, 1.0, 0.125, 0.5, 0.375, 0.5, 0.375, 0.75, 0.125, 0.75, 0.625, 0.5, 0.875, 0.5, 0.875, 0.75, 0.625, 0.75, 0.375, 0.0, 0.625, 0.0, 0.625, 0.25, 0.375, 0.25, 0.375, 0.25, 0.625, 0.25, 0.625, 0.5, 0.375, 0.5, 0.375, 0.5, 0.625, 0.5, 0.625, 0.75, 0.375, 0.75, 0.375, 0.75, 0.625, 0.75, 0.625, 1.0, 0.375, 1.0, 0.125, 0.5, 0.375, 0.5, 0.375, 0.75, 0.125, 0.75, 0.625, 0.5, 0.875, 0.5, 0.875, 0.75, 0.625, 0.75, 0.375, 0.0, 0.625, 0.0, 0.625, 0.25, 0.375, 0.25, 0.375, 0.25, 0.625, 0.25, 0.625, 0.5, 0.375, 0.5, 0.375, 0.5, 0.625, 0.5, 0.625, 0.75, 0.375, 0.75, 0.375, 0.75, 0.625, 0.75, 0.625, 1.0, 0.375, 1.0, 0.125, 0.5, 0.375, 0.5, 0.375, 0.75, 0.125, 0.75, 0.625, 0.5, 0.875, 0.5, 0.875, 0.75, 0.625, 0.75, 0.375, 0.0, 0.625, 0.0, 0.625, 0.25, 0.375, 0.25, 0.375, 0.25, 0.625, 0.25, 0.625, 0.5, 0.375, 0.5, 0.375, 0.5, 0.625, 0.5, 0.625, 0.75, 0.375, 0.75, 0.375, 0.75, 0.625, 0.75, 0.625, 1.0, 0.375, 1.0, 0.125, 0.5, 0.375, 0.5, 0.375, 0.75, 0.125, 0.75, 0.625, 0.5, 0.875, 0.5, 0.875, 0.75, 0.625, 0.75, 0.375, 0.0, 0.625, 0.0, 0.625, 0.25, 0.375, 0.25, 0.375, 0.25, 0.625, 0.25, 0.625, 0.5, 0.375, 0.5, 0.375, 0.5, 0.625, 0.5, 0.625, 0.75, 0.375, 0.75, 0.375, 0.75, 0.625, 0.75, 0.625, 1.0, 0.375, 1.0, 0.125, 0.5, 0.375, 0.5, 0.375, 0.75, 0.125, 0.75, 0.625, 0.5, 0.875, 0.5, 0.875, 0.75, 0.625, 0.75, 0.375, 0.0, 0.625, 0.0, 0.625, 0.25, 0.375, 0.25, 0.375, 0.25, 0.625, 0.25, 0.625, 0.5, 0.375, 0.5, 0.375, 0.5, 0.625, 0.5, 0.625, 0.75, 0.375, 0.75, 0.375, 0.75, 0.625, 0.75, 0.625, 1.0, 0.375, 1.0, 0.125, 0.5, 0.375, 0.5, 0.375, 0.75, 0.125, 0.75, 0.625, 0.5, 0.875, 0.5, 0.875, 0.75, 0.625, 0.75, 0.375, 0.0, 0.625, 0.0, 0.625, 0.25, 0.375, 0.25, 0.375, 0.25, 0.625, 0.25, 0.625, 0.5, 0.375, 0.5, 0.375, 0.5, 0.625, 0.5, 0.625, 0.75, 0.375, 0.75, 0.375, 0.75, 0.625, 0.75, 0.625, 1.0, 0.375, 1.0, 0.125, 0.5, 0.375, 0.5, 0.375, 0.75, 0.125, 0.75, 0.625, 0.5, 0.875, 0.5, 0.875, 0.75, 0.625, 0.75, 0.375, 0.0, 0.625, 0.0, 0.625, 0.25, 0.375, 0.25, 0.375, 0.25, 0.625, 0.25, 0.625, 0.5, 0.375, 0.5, 0.375, 0.5, 0.625, 0.5, 0.625, 0.75, 0.375, 0.75, 0.375, 0.75, 0.625, 0.75, 0.625, 1.0, 0.375, 1.0, 0.125, 0.5, 0.375, 0.5, 0.375, 0.75, 0.125, 0.75, 0.625, 0.5, 0.875, 0.5, 0.875, 0.75, 0.625, 0.75, 0.375, 0.0, 0.625, 0.0, 0.625, 0.25, 0.375, 0.25, 0.375, 0.25, 0.625, 0.25, 0.625, 0.5, 0.375, 0.5, 0.375, 0.5, 0.625, 0.5, 0.625, 0.75, 0.375, 0.75, 0.375, 0.75, 0.625, 0.75, 0.625, 1.0, 0.375, 1.0, 0.125, 0.5, 0.375, 0.5, 0.375, 0.75, 0.125, 0.75, 0.625, 0.5, 0.875, 0.5, 0.875, 0.75, 0.625, 0.75, 0.375, 0.0, 0.625, 0.0, 0.625, 0.25, 0.375, 0.25, 0.375, 0.25, 0.625, 0.25, 0.625, 0.5, 0.375, 0.5, 0.375, 0.5, 0.625, 0.5, 0.625, 0.75, 0.375, 0.75, 0.375, 0.75, 0.625, 0.75, 0.625, 1.0, 0.375, 1.0, 0.125, 0.5, 0.375, 0.5, 0.375, 0.75, 0.125, 0.75, 0.625, 0.5, 0.875, 0.5, 0.875, 0.75, 0.625, 0.75, 0.375, 0.0, 0.625, 0.0, 0.625, 0.25, 0.375, 0.25, 0.375, 0.25, 0.625, 0.25, 0.625, 0.5, 0.375, 0.5, 0.375, 0.5, 0.625, 0.5, 0.625, 0.75, 0.375, 0.75, 0.375, 0.75, 0.625, 0.75, 0.625, 1.0, 0.375, 1.0, 0.125, 0.5, 0.375, 0.5, 0.375, 0.75, 0.125, 0.75, 0.625, 0.5, 0.875, 0.5, 0.875, 0.75, 0.625, 0.75, 0.375, 0.0, 0.625, 0.0, 0.625, 0.25, 0.375, 0.25, 0.375, 0.25, 0.625, 0.25, 0.625, 0.5, 0.375, 0.5, 0.375, 0.5, 0.625, 0.5, 0.625, 0.75, 0.375, 0.75, 0.375, 0.75, 0.625, 0.75, 0.625, 1.0, 0.375, 1.0, 0.125, 0.5, 0.375, 0.5, 0.375, 0.75, 0.125, 0.75, 0.625, 0.5, 0.875, 0.5, 0.875, 0.75, 0.625, 0.75, 0.375, 0.0, 0.625, 0.0, 0.625, 0.25, 0.375, 0.25, 0.375, 0.25, 0.625, 0.25, 0.625, 0.5, 0.375, 0.5, 0.375, 0.5, 0.625, 0.5, 0.625, 0.75, 0.375, 0.75, 0.375, 0.75, 0.625, 0.75, 0.625, 1.0, 0.375, 1.0, 0.125, 0.5, 0.375, 0.5, 0.375, 0.75, 0.125, 0.75, 0.625, 0.5, 0.875, 0.5, 0.875, 0.75, 0.625, 0.75, 0.375, 0.0, 0.625, 0.0, 0.625, 0.25, 0.375, 0.25, 0.375, 0.25, 0.625, 0.25, 0.625, 0.5, 0.375, 0.5, 0.375, 0.5, 0.625, 0.5, 0.625, 0.75, 0.375, 0.75, 0.375, 0.75, 0.625, 0.75, 0.625, 1.0, 0.375, 1.0, 0.125, 0.5, 0.375, 0.5, 0.375, 0.75, 0.125, 0.75, 0.625, 0.5, 0.875, 0.5, 0.875, 0.75, 0.625, 0.75, 0.375, 0.0, 0.625, 0.0, 0.625, 0.25, 0.375, 0.25, 0.375, 0.25, 0.625, 0.25, 0.625, 0.5, 0.375, 0.5, 0.375, 0.5, 0.625, 0.5, 0.625, 0.75, 0.375, 0.75, 0.375, 0.75, 0.625, 0.75, 0.625, 1.0, 0.375, 1.0, 0.125, 0.5, 0.375, 0.5, 0.375, 0.75, 0.125, 0.75, 0.625, 0.5, 0.875, 0.5, 0.875, 0.75, 0.625, 0.75, 0.375, 0.0, 0.625, 0.0, 0.625, 0.25, 0.375, 0.25, 0.375, 0.25, 0.625, 0.25, 0.625, 0.5, 0.375, 0.5, 0.375, 0.5, 0.625, 0.5, 0.625, 0.75, 0.375, 0.75, 0.375, 0.75, 0.625, 0.75, 0.625, 1.0, 0.375, 1.0, 0.125, 0.5, 0.375, 0.5, 0.375, 0.75, 0.125, 0.75, 0.625, 0.5, 0.875, 0.5, 0.875, 0.75, 0.625, 0.75, 0.375, 0.0, 0.625, 0.0, 0.625, 0.25, 0.375, 0.25, 0.375, 0.25, 0.625, 0.25, 0.625, 0.5, 0.375, 0.5, 0.375, 0.5, 0.625, 0.5, 0.625, 0.75, 0.375, 0.75, 0.375, 0.75, 0.625, 0.75, 0.625, 1.0, 0.375, 1.0, 0.125, 0.5, 0.375, 0.5, 0.375, 0.75, 0.125, 0.75, 0.625, 0.5, 0.875, 0.5, 0.875, 0.75, 0.625, 0.75, 0.375, 0.0, 0.625, 0.0, 0.625, 0.25, 0.375, 0.25, 0.375, 0.25, 0.625, 0.25, 0.625, 0.5, 0.375, 0.5, 0.375, 0.5, 0.625, 0.5, 0.625, 0.75, 0.375, 0.75, 0.375, 0.75, 0.625, 0.75, 0.625, 1.0, 0.375, 1.0, 0.125, 0.5, 0.375, 0.5, 0.375, 0.75, 0.125, 0.75, 0.625, 0.5, 0.875, 0.5, 0.875, 0.75, 0.625, 0.75, 0.375, 0.0, 0.625, 0.0, 0.625, 0.25, 0.375, 0.25, 0.375, 0.25, 0.625, 0.25, 0.625, 0.5, 0.375, 0.5, 0.375, 0.5, 0.625, 0.5, 0.625, 0.75, 0.375, 0.75, 0.375, 0.75, 0.625, 0.75, 0.625, 1.0, 0.375, 1.0, 0.125, 0.5, 0.375, 0.5, 0.375, 0.75, 0.125, 0.75, 0.625, 0.5, 0.875, 0.5, 0.875, 0.75, 0.625, 0.75, 0.375, 0.0, 0.625, 0.0, 0.625, 0.25, 0.375, 0.25, 0.375, 0.25, 0.625, 0.25, 0.625, 0.5, 0.375, 0.5, 0.375, 0.5, 0.625, 0.5, 0.625, 0.75, 0.375, 0.75, 0.375, 0.75, 0.625, 0.75, 0.625, 1.0, 0.375, 1.0, 0.125, 0.5, 0.375, 0.5, 0.375, 0.75, 0.125, 0.75, 0.625, 0.5, 0.875, 0.5, 0.875, 0.75, 0.625, 0.75, 0.375, 0.0, 0.625, 0.0, 0.625, 0.25, 0.375, 0.25, 0.375, 0.25, 0.625, 0.25, 0.625, 0.5, 0.375, 0.5, 0.375, 0.5, 0.625, 0.5, 0.625, 0.75, 0.375, 0.75, 0.375, 0.75, 0.625, 0.75, 0.625, 1.0, 0.375, 1.0, 0.125, 0.5, 0.375, 0.5, 0.375, 0.75, 0.125, 0.75, 0.625, 0.5, 0.875, 0.5, 0.875, 0.75, 0.625, 0.75, 0.375, 0.0, 0.625, 0.0, 0.625, 0.25, 0.375, 0.25, 0.375, 0.25, 0.625, 0.25, 0.625, 0.5, 0.375, 0.5, 0.375, 0.5, 0.625, 0.5, 0.625, 0.75, 0.375, 0.75, 0.375, 0.75, 0.625, 0.75, 0.625, 1.0, 0.375, 1.0, 0.125, 0.5, 0.375, 0.5, 0.375, 0.75, 0.125, 0.75, 0.625, 0.5, 0.875, 0.5, 0.875, 0.75, 0.625, 0.75, 0.375, 0.0, 0.625, 0.0, 0.625, 0.25, 0.375, 0.25, 0.375, 0.25, 0.625, 0.25, 0.625, 0.5, 0.375, 0.5, 0.375, 0.5, 0.625, 0.5, 0.625, 0.75, 0.375, 0.75, 0.375, 0.75, 0.625, 0.75, 0.625, 1.0, 0.375, 1.0, 0.125, 0.5, 0.375, 0.5, 0.375, 0.75, 0.125, 0.75, 0.625, 0.5, 0.875, 0.5, 0.875, 0.75, 0.625, 0.75, 0.375, 0.0, 0.625, 0.0, 0.625, 0.25, 0.375, 0.25, 0.375, 0.25, 0.625, 0.25, 0.625, 0.5, 0.375, 0.5, 0.375, 0.5, 0.625, 0.5, 0.625, 0.75, 0.375, 0.75, 0.375, 0.75, 0.625, 0.75, 0.625, 1.0, 0.375, 1.0, 0.125, 0.5, 0.375, 0.5, 0.375, 0.75, 0.125, 0.75, 0.625, 0.5, 0.875, 0.5, 0.875, 0.75, 0.625, 0.75, 0.375, 0.0, 0.375, 0.25, 0.625, 0.25, 0.625, 0.0, 0.375, 0.25, 0.375, 0.5, 0.625, 0.5, 0.625, 0.25, 0.375, 0.5, 0.375, 0.75, 0.625, 0.75, 0.625, 0.5, 0.375, 0.75, 0.375, 1.0, 0.625, 1.0, 0.625, 0.75, 0.125, 0.5, 0.125, 0.75, 0.375, 0.75, 0.375, 0.5, 0.625, 0.5, 0.625, 0.75, 0.875, 0.75, 0.875, 0.5])
me_cube_005.use_remesh_fix_poles = True
me_cube_005.use_remesh_preserve_attributes = False
me_cube_005.use_mirror_vertex_groups = False
me_cube_005.update()

# ---- objects
ob_fullscaffolding = bpy.data.objects.new('FullScaffolding', me_cube_005)

# ---- transforms, parenting, visibility, modifiers, constraints
ob_fullscaffolding.location = (0.0, 0.0, 0.0)
ob_fullscaffolding.rotation_euler = (0.0, -0.0, -1.058)
ob_fullscaffolding.lineart.crease_threshold = 0.0

# ---- collection membership
col_collection.objects.link(ob_fullscaffolding)

# ---- scene / render settings (as saved in the file)
scene.frame_start = 1; scene.frame_end = 250; scene.frame_set(1)
scene.render.engine = 'BLENDER_EEVEE_NEXT'
scene.cycles.use_denoising = False
scene.cycles.samples = 128
scene.cycles.sampling_pattern = 'TABULATED_SOBOL'
scene.cycles.use_adaptive_sampling = False
scene.cycles.use_light_tree = False
scene.view_settings.view_transform = 'Filmic'
bpy.context.view_layer.update()

# ---- added for rendering (the .blend has no active camera and no usable light): camera, sun
cam_auto = bpy.data.cameras.new('AutoCamera')
cam_auto.lens = 50.0
cam_auto.sensor_width = 36.0
cam_auto.clip_end = 1096.98
ob_auto_camera = bpy.data.objects.new('AutoCamera', cam_auto)
scene.collection.objects.link(ob_auto_camera)
ob_auto_camera.location = (62.2977, -75.13, 50.0051)
ob_auto_camera.rotation_euler = (1.09748, -7.21219e-08, 0.694738)
scene.camera = ob_auto_camera
light_auto_sun = bpy.data.lights.new('AutoSun', 'SUN')
light_auto_sun.energy = 3.0
light_auto_sun.angle = 0.0523599
ob_auto_sun = bpy.data.objects.new('AutoSun', light_auto_sun)
scene.collection.objects.link(ob_auto_sun)
ob_auto_sun.rotation_euler = (0.872665, 0.174533, 0.523599)
bpy.context.view_layer.update()
